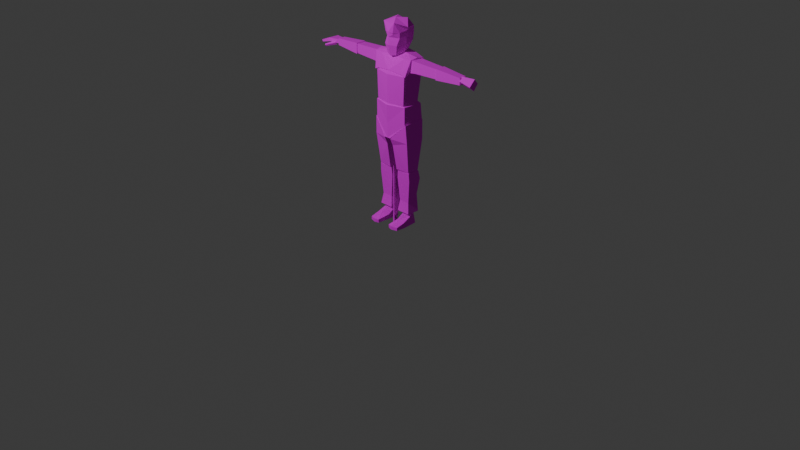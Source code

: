 # Source: PSX_BagMan.blend  (saved by Blender 4.5.90; exported with 4.5.12 LTS)
import bpy
from mathutils import Matrix  # noqa: F401  (used for matrix-valued properties, if any)

bpy.ops.wm.read_factory_settings(use_empty=True)
scene = bpy.context.scene
scene.name = 'Scene'

# ---- collections
col_collection = bpy.data.collections.new('Collection'); scene.collection.children.link(col_collection)
col_mesh = bpy.data.collections.new('MESH'); scene.collection.children.link(col_mesh)

# ---- images (referenced by path relative to the original .blend; pixels are not part of the script)
import os
ASSET_DIR = os.environ.get("B2B_ASSET_DIR", "")  # directory of the original .blend (textures are referenced by path, not embedded)
HERE = os.path.dirname(os.path.abspath(__file__))  # packed textures are extracted next to this script under _unpacked/

def load_image(name, relpath, width, height, colorspace="sRGB"):
    """Load a texture the original file referenced (path relative to the .blend, or extracted next to this script)."""
    p = next((c for c in (os.path.join(HERE, relpath), os.path.join(ASSET_DIR, relpath)) if relpath and os.path.exists(c)), "")
    if p:
        img = bpy.data.images.load(p, check_existing=True)
        img.name = name
    else:  # same state as the original file: an image datablock whose file is absent (Cycles renders it pink)
        img = bpy.data.images.new(name, width, height)
        img.source = "FILE"
        img.filepath = "//" + (relpath or name)
    img.colorspace_settings.name = colorspace
    return img
img_psx_bagman_textures_png = load_image('PSX_BagMan_TEXTURES.png', 'PSX_BagMan_TEXTURES.png', 1024, 1024, 'sRGB')

# ---- materials (node trees are filled in below, after node groups)
mat_bagman_texture_256 = bpy.data.materials.new('BagMan_Texture_256')

# ---- material node trees
mat_bagman_texture_256.use_nodes = True; mat_bagman_texture_256.node_tree.nodes.clear()
_N = mat_bagman_texture_256.node_tree.nodes; _L = mat_bagman_texture_256.node_tree.links
n0 = _N.new('ShaderNodeBsdfPrincipled'); n0.name = 'Principled BSDF'; n0.location = (-200, 100)
n0.inputs[2].default_value = 1.0
n1 = _N.new('ShaderNodeOutputMaterial'); n1.name = 'Material Output'; n1.location = (200, 100)
n2 = _N.new('ShaderNodeTexImage'); n2.name = 'Image Texture'; n2.location = (-490, 75)
n2.image = img_psx_bagman_textures_png
n2.interpolation = 'Closest'
_L.new(n0.outputs[0], n1.inputs[0])
_L.new(n2.outputs[0], n0.inputs[0])
n1.is_active_output = True

# ---- world
world_world = bpy.data.worlds.new('World'); scene.world = world_world
world_world.use_nodes = True; world_world.node_tree.nodes.clear()
_N = world_world.node_tree.nodes; _L = world_world.node_tree.links
n0 = _N.new('ShaderNodeOutputWorld'); n0.name = 'World Output'; n0.location = (200, 100)
n1 = _N.new('ShaderNodeBackground'); n1.name = 'Background'; n1.location = (-200, 100)
n1.inputs[0].default_value = (0.05088, 0.05088, 0.05088, 1.0)
_L.new(n1.outputs[0], n0.inputs[0])
n0.is_active_output = True
world_world.color = (0.05088, 0.05088, 0.05088)
world_world.sun_shadow_jitter_overblur = 0.0

# ---- cameras
cam_camera = bpy.data.cameras.new('Camera')
cam_camera.clip_end = 100.0
cam_camera.ortho_scale = 7.314

# ---- lights
light_light = bpy.data.lights.new('Light', 'POINT')
light_light.energy = 1000.0
light_light.shadow_soft_size = 0.1

# ---- meshes
me_cube_001 = bpy.data.meshes.new('Cube.001')
me_cube_001.from_pydata([(0.1863, -0.1114, 1.57), (0.1862, -0.07822, 1.71), (0.1863, 0.114, 1.57), (0.1418, 0.08524, 1.729), (0.0, 0.1, 1.742), (0.176, -0.1114, 1.298), (0.176, 0.0774, 1.298), (-0.1698, 0.074, 1.236), (0.1928, -0.1114, 1.083), (0.1928, 0.1214, 1.083), (0.0, -0.1551, 1.083), (0.03444, -0.1551, 0.9272), (0.03444, 0.1668, 0.9609), (0.04701, -0.0627, 0.1356), (0.06147, -0.04588, 0.2455), (0.04701, 0.07187, 0.1356), (0.05383, 0.06361, 0.3231), (0.1973, -0.0627, 0.1356), (0.1792, -0.04588, 0.2455), (0.1973, 0.07187, 0.1356), (0.1868, 0.06361, 0.3231), (0.04604, -0.06118, 0.5743), (0.04604, 0.07035, 0.5743), (0.1999, -0.06118, 0.5743), (0.1999, 0.07035, 0.5743), (0.1203, 0.004582, 0.6384), (0.03741, -0.05724, 0.4896), (0.2032, -0.05724, 0.4896), (0.2032, 0.08868, 0.4896), (0.03741, 0.08868, 0.4896), (0.04339, -0.07664, 0.5847), (0.03816, -0.1552, 0.9221), (0.04339, 0.07664, 0.5847), (0.03203, 0.1691, 0.9688), (0.1967, -0.06388, 0.5847), (0.2057, -0.1115, 1.089), (0.1967, 0.06424, 0.5847), (0.1996, 0.12, 1.103), (0.03822, -0.1223, 0.8491), (0.03632, 0.1267, 0.8546), (0.214, 0.1061, 0.9095), (0.2159, -0.1021, 0.904), (0.06459, -0.04587, 1.013), (0.06266, 0.05641, 1.017), (0.1155, 0.05641, 1.07), (0.1174, -0.04587, 1.066), (-0.1698, -0.1082, 1.236), (0.0, 0.1845, 1.096), (0.08574, -0.02803, 0.1461), (0.08574, 0.0372, 0.1461), (0.1586, -0.02803, 0.1461), (0.1586, 0.0372, 0.1461), (0.08809, -0.02593, 0.07361), (0.08809, 0.03509, 0.07361), (0.1562, -0.02593, 0.07361), (0.1562, 0.03509, 0.07361), (0.1671, -2.235e-07, 1.674), (0.216, -0.06492, 1.61), (0.216, -0.06492, 1.739), (0.216, 0.06492, 1.61), (0.216, 0.06492, 1.739), (0.2852, -0.05743, 1.617), (0.2852, -0.05743, 1.732), (0.2852, 0.05743, 1.617), (0.2852, 0.05743, 1.732), (0.536, -0.04855, 1.626), (0.536, -0.04855, 1.723), (0.536, 0.04855, 1.626), (0.536, 0.04855, 1.723), (0.5974, -2.235e-07, 1.674), (0.5423, 0.05474, 1.619), (0.5423, -0.05474, 1.728), (0.5423, -0.05474, 1.619), (0.5423, 0.05474, 1.728), (0.8327, -0.04026, 1.64), (0.8327, -0.04026, 1.709), (0.8327, 0.03706, 1.64), (0.8327, 0.03706, 1.709), (0.05648, -0.09141, 1.751), (0.06894, -0.1296, 2.07), (0.06737, 0.06662, 1.801), (0.0658, 0.04934, 2.09), (0.0, 0.1263, 2.022), (0.1115, 0.08481, 2.019), (0.09028, -0.07697, 1.968), (0.1024, 0.09394, 1.951), (0.08449, -0.07199, 1.915), (0.08296, -0.001155, 1.78), (0.1616, -0.04015, 2.034), (0.1194, -0.005129, 1.99), (0.1029, -0.002018, 1.926), (0.0, 0.1381, 1.883), (0.0923, 0.09269, 1.88), (0.07995, -0.1053, 1.847), (0.09897, 0.002227, 1.847), (0.04389, -0.1202, 1.952), (0.04729, -0.127, 1.971), (0.0, -0.1157, 1.743), (0.0, 0.03221, 1.695), (0.1556, -0.07975, 1.734), (0.1297, 7.014e-05, 1.765), (0.2366, -0.07409, 1.738), (0.2452, -0.0001604, 1.754), (0.0, 0.1218, 1.765), (0.09752, 0.1177, 1.755), (0.247, 0.08012, 1.736), (0.0, 0.1691, 1.577), (0.08795, 0.145, 1.605), (0.1813, 0.1134, 1.609), (0.0, -0.142, 1.607), (0.1506, -0.1219, 1.591), (0.2031, -0.1202, 1.571), (0.2224, 0.004299, 1.636), (0.0, -0.002217, 1.501), (0.0, 0.1607, 1.57), (0.0, -0.1551, 1.57), (0.0, -0.07822, 1.71), (0.0, 0.127, 1.298), (0.0, -0.1551, 1.298), (0.0, -0.1503, 1.24), (0.0, 0.1049, 1.243), (-0.006303, 0.1957, 1.106), (0.0, 0.1668, 0.9609), (0.0, -0.1551, 0.9272), (0.0, 0.1534, 0.9609), (0.0, -0.1313, 2.062), (0.0, 0.112, 1.816), (0.0, 0.04501, 2.079), (0.0, -0.1413, 1.974), (0.0, 0.1416, 1.939), (0.0, -0.1377, 1.925), (0.0, -0.04105, 2.099), (0.006303, 0.1957, 1.106), (0.0, -0.1388, 1.849), (0.0, -0.06896, 1.747), (0.0, 0.003875, 1.788), (0.8532, -2.235e-07, 1.674), (0.8224, 0.007539, 1.633), (0.8243, -0.04516, 1.681), (0.8262, 0.04593, 1.666), (0.8263, -0.005292, 1.715), (0.965, 0.05521, 1.669), (0.9751, 0.002992, 1.723), (0.97, 0.003146, 1.61), (0.9773, -0.06231, 1.66), (0.1214, -0.06899, 0.0), (0.1214, -0.06899, 0.1064), (0.06749, 0.002945, 0.0), (0.06749, 0.002945, 0.1064), (0.1801, 0.006537, 0.0), (0.1801, 0.006537, 0.1064), (0.1214, 0.09536, 0.0), (0.1214, 0.07861, 0.1064), (0.0696, -0.07698, 0.0), (0.1214, -0.1412, 0.0), (0.1214, -0.1442, 0.06286), (0.0669, -0.07908, 0.05307), (0.1885, -0.1183, 0.05388), (0.191, -0.1184, 0.0), (0.07434, -0.2115, 0.0), (0.1214, -0.2257, 0.0), (0.1214, -0.2257, 0.03697), (0.07467, -0.2147, 0.03573), (0.1865, -0.2053, 0.03222), (0.1864, -0.2066, 0.0), (0.1726, 0.05886, 0.0), (0.07335, 0.05679, 0.0), (-0.1863, -0.1114, 1.57), (-0.1862, -0.07822, 1.71), (-0.1863, 0.114, 1.57), (-0.1418, 0.08524, 1.729), (-0.176, -0.1114, 1.298), (-0.176, 0.0774, 1.298), (0.1698, 0.074, 1.236), (0.1698, -0.1082, 1.236), (-0.1928, -0.1114, 1.083), (-0.1928, 0.1214, 1.083), (-0.03444, -0.1551, 0.9272), (-0.03444, 0.1668, 0.9609), (-0.04701, -0.0627, 0.1356), (-0.06147, -0.04588, 0.2455), (-0.04701, 0.07187, 0.1356), (-0.05383, 0.06361, 0.3231), (-0.1973, -0.0627, 0.1356), (-0.1792, -0.04588, 0.2455), (-0.1973, 0.07187, 0.1356), (-0.1868, 0.06361, 0.3231), (-0.04604, -0.06118, 0.5743), (-0.04604, 0.07035, 0.5743), (-0.1999, -0.06118, 0.5743), (-0.1999, 0.07035, 0.5743), (-0.1203, 0.004582, 0.6384), (-0.03741, -0.05724, 0.4896), (-0.2032, -0.05724, 0.4896), (-0.2032, 0.08868, 0.4896), (-0.03741, 0.08868, 0.4896), (-0.04339, -0.07664, 0.5847), (-0.03816, -0.1552, 0.9221), (-0.04339, 0.07664, 0.5847), (-0.03203, 0.1691, 0.9688), (-0.1967, -0.06388, 0.5847), (-0.2057, -0.1115, 1.089), (-0.1967, 0.06424, 0.5847), (-0.1996, 0.12, 1.103), (-0.03822, -0.1223, 0.8491), (-0.03632, 0.1267, 0.8546), (-0.214, 0.1061, 0.9095), (-0.2159, -0.1021, 0.904), (-0.06459, -0.04587, 1.013), (-0.06266, 0.05641, 1.017), (-0.1155, 0.05641, 1.07), (-0.1174, -0.04587, 1.066), (-0.08574, -0.02803, 0.1461), (-0.08574, 0.0372, 0.1461), (-0.1586, -0.02803, 0.1461), (-0.1586, 0.0372, 0.1461), (-0.08809, -0.02593, 0.07361), (-0.08809, 0.03509, 0.07361), (-0.1562, -0.02593, 0.07361), (-0.1562, 0.03509, 0.07361), (-0.1671, -2.235e-07, 1.674), (-0.216, -0.06492, 1.61), (-0.216, -0.06492, 1.739), (-0.216, 0.06492, 1.61), (-0.216, 0.06492, 1.739), (-0.2852, -0.05743, 1.617), (-0.2852, -0.05743, 1.732), (-0.2852, 0.05743, 1.617), (-0.2852, 0.05743, 1.732), (-0.536, -0.04855, 1.626), (-0.536, -0.04855, 1.723), (-0.536, 0.04855, 1.626), (-0.536, 0.04855, 1.723), (-0.5974, -2.235e-07, 1.674), (-0.5423, 0.05474, 1.619), (-0.5423, -0.05474, 1.728), (-0.5423, -0.05474, 1.619), (-0.5423, 0.05474, 1.728), (-0.8327, -0.04026, 1.64), (-0.8327, -0.04026, 1.709), (-0.8327, 0.03706, 1.64), (-0.8327, 0.03706, 1.709), (-0.05648, -0.09141, 1.751), (-0.06894, -0.1296, 2.07), (-0.06737, 0.06662, 1.801), (-0.0658, 0.04934, 2.09), (-0.1115, 0.08481, 2.019), (-0.09028, -0.07697, 1.968), (-0.1024, 0.09394, 1.951), (-0.08449, -0.07199, 1.915), (-0.08296, -0.001155, 1.78), (-0.1616, -0.04015, 2.034), (-0.1169, -0.02027, 1.999), (-0.1029, -0.002018, 1.926), (-0.0923, 0.09269, 1.88), (-0.07995, -0.1053, 1.847), (-0.09897, 0.002227, 1.847), (-0.04389, -0.1202, 1.952), (-0.04729, -0.127, 1.971), (-0.1556, -0.07975, 1.734), (-0.1297, 7.014e-05, 1.765), (-0.2366, -0.07409, 1.738), (-0.2452, -0.0001604, 1.754), (-0.09752, 0.1177, 1.755), (-0.247, 0.08012, 1.736), (-0.08795, 0.145, 1.605), (-0.1813, 0.1134, 1.609), (-0.1506, -0.1219, 1.591), (-0.2031, -0.1202, 1.571), (-0.2224, 0.004299, 1.636), (0.006303, 0.1957, 1.106), (-0.006303, 0.1957, 1.106), (-0.8532, -2.235e-07, 1.674), (-0.8363, -0.03544, 1.655), (-0.8363, -0.03544, 1.695), (-0.8363, 0.03426, 1.655), (-0.8363, 0.03426, 1.695), (-1.041, -0.07088, 1.636), (-1.051, -0.07088, 1.655), (-1.032, 0.03979, 1.639), (-1.042, 0.03979, 1.658), (-0.9428, 0.05841, 1.658), (-0.9576, 0.05841, 1.693), (-0.9432, -0.05695, 1.658), (-0.958, -0.05695, 1.693), (-0.8595, -0.03823, 1.639), (-0.8592, -0.05493, 1.662), (-0.8753, -0.01898, 1.654), (-0.875, -0.03568, 1.676), (-0.9638, -0.09698, 1.611), (-0.9637, -0.1077, 1.625), (-0.9739, -0.08467, 1.62), (-0.9737, -0.09535, 1.635), (-0.1214, -0.06899, 0.0), (-0.1214, -0.06899, 0.1064), (-0.06749, 0.002945, 0.0), (-0.06749, 0.002945, 0.1064), (-0.1801, 0.006537, 0.0), (-0.1801, 0.006537, 0.1064), (-0.1214, 0.09536, 0.0), (-0.1214, 0.07861, 0.1064), (-0.0696, -0.07698, 0.0), (-0.1214, -0.1412, 0.0), (-0.1214, -0.1442, 0.06286), (-0.0669, -0.07908, 0.05307), (-0.1885, -0.1183, 0.05388), (-0.191, -0.1184, 0.0), (-0.07434, -0.2115, 0.0), (-0.1214, -0.2257, 0.0), (-0.1214, -0.2257, 0.03697), (-0.07467, -0.2147, 0.03573), (-0.1865, -0.2053, 0.03222), (-0.1864, -0.2066, 0.0), (-0.1726, 0.05886, 0.0), (-0.07335, 0.05679, 0.0), (0.1928, -0.1114, 1.268), (0.1928, 0.1017, 1.268), (0.0, -0.1663, 1.268), (-0.1928, -0.1114, 1.268), (-0.1928, 0.1017, 1.268), (-0.0008351, 0.1485, 1.272), (0.1449, -0.0794, 1.3), (0.1449, 0.08078, 1.3), (4.274e-10, -0.1122, 1.3), (-0.1449, -0.0794, 1.3), (-0.1449, 0.08078, 1.3), (-0.0006277, 0.09846, 1.306), (-0.08848, 0.0295, 1.177), (-0.08848, -0.06544, 1.177), (0.0, -0.08739, 1.179), (0.0, 0.04563, 1.181), (0.08848, 0.0295, 1.177), (0.08848, -0.06544, 1.177), (0.0, -0.01894, 1.138)], [], [(114, 4, 3, 2), (2, 3, 1, 0), (0, 115, 118, 5), (0, 1, 116, 115), (114, 2, 6, 117), (2, 0, 5, 6), (315, 317, 10, 8), (8, 10, 123, 11), (320, 316, 9, 132), (316, 315, 8, 9), (122, 12, 11, 123), (132, 9, 12, 122), (9, 8, 11, 12), (13, 14, 16, 15), (15, 16, 20, 19), (19, 20, 18, 17), (17, 18, 14, 13), (15, 19, 51, 49), (27, 28, 24, 23), (21, 23, 25), (29, 26, 21, 22), (26, 27, 23, 21), (28, 29, 22, 24), (14, 18, 27, 26), (24, 22, 25), (23, 24, 25), (22, 21, 25), (20, 16, 29, 28), (16, 14, 26, 29), (18, 20, 28, 27), (38, 31, 33, 39), (39, 33, 37, 40), (40, 37, 35, 41), (41, 35, 31, 38), (32, 36, 34, 30), (31, 35, 45, 42), (34, 41, 38, 30), (36, 40, 41, 34), (32, 39, 40, 36), (30, 38, 39, 32), (44, 43, 42, 45), (37, 33, 43, 44), (35, 37, 44, 45), (33, 31, 42, 43), (132, 122, 124, 47), (50, 48, 52, 54), (13, 15, 49, 48), (19, 17, 50, 51), (17, 13, 48, 50), (53, 55, 54, 52), (49, 51, 55, 53), (51, 50, 54, 55), (48, 49, 53, 52), (56, 60, 59), (59, 60, 64, 63), (57, 58, 56), (56, 59, 57), (60, 56, 58), (62, 61, 65, 66), (58, 57, 61, 62), (57, 59, 63, 61), (60, 58, 62, 64), (68, 66, 69), (61, 63, 67, 65), (64, 62, 66, 68), (63, 64, 68, 67), (70, 73, 77, 76), (67, 68, 69), (66, 65, 69), (65, 67, 69), (72, 71, 73), (75, 74, 136), (74, 75, 71, 72), (70, 76, 74, 72), (77, 73, 71, 75), (82, 127, 81), (89, 88, 79), (79, 125, 128, 96), (131, 125, 79), (121, 47, 124, 122), (86, 95, 130), (90, 89, 84, 86), (129, 82, 83, 85), (91, 129, 85, 92), (94, 90, 86, 93), (93, 86, 130), (92, 85, 90, 94), (85, 83, 89, 90), (81, 127, 131), (83, 81, 88), (80, 92, 94, 87), (78, 93, 133, 97), (87, 94, 93, 78), (126, 91, 92, 80), (84, 79, 96), (130, 95, 128), (95, 86, 84), (96, 95, 84), (96, 128, 95), (88, 131, 79), (88, 81, 131), (83, 82, 81), (78, 97, 98), (126, 80, 98), (87, 78, 98), (80, 87, 98), (134, 99, 100, 135), (100, 99, 101, 102), (100, 102, 105, 104), (135, 100, 104, 103), (104, 105, 108, 107), (103, 104, 107, 106), (101, 99, 110, 111), (99, 134, 109, 110), (101, 111, 112), (105, 102, 112), (102, 101, 112), (108, 105, 112), (108, 112, 113), (107, 108, 113), (111, 110, 113), (112, 111, 113), (106, 107, 113), (110, 109, 113), (74, 76, 136), (76, 77, 136), (77, 75, 136), (137, 138, 140, 139), (144, 143, 141, 142), (143, 144, 138, 137), (142, 140, 138, 144), (139, 141, 143, 137), (139, 140, 142, 141), (150, 146, 155, 157), (148, 152, 166), (151, 152, 165), (146, 148, 156, 155), (147, 166, 151, 145), (152, 148, 146, 150), (156, 153, 159, 162), (154, 158, 164, 160), (147, 145, 154, 153), (149, 150, 157, 158), (148, 147, 153, 156), (145, 149, 158, 154), (160, 161, 162, 159), (164, 163, 161, 160), (157, 155, 161, 163), (158, 157, 163, 164), (155, 156, 162, 161), (153, 154, 160, 159), (166, 152, 151), (165, 152, 150), (84, 89, 79), (89, 83, 88), (133, 93, 130), (70, 72, 73), (147, 148, 166), (145, 151, 165, 149), (149, 165, 150), (114, 169, 170, 4), (169, 167, 168, 170), (167, 171, 118, 115), (167, 115, 116, 168), (5, 118, 119, 174), (114, 117, 172, 169), (169, 172, 171, 167), (318, 175, 10, 317), (172, 117, 120, 7), (6, 5, 174, 173), (175, 177, 123, 10), (320, 271, 176, 319), (319, 176, 175, 318), (122, 123, 177, 178), (271, 122, 178, 176), (176, 178, 177, 175), (179, 181, 182, 180), (181, 185, 186, 182), (185, 183, 184, 186), (183, 179, 180, 184), (181, 213, 215, 185), (193, 189, 190, 194), (187, 191, 189), (195, 188, 187, 192), (192, 187, 189, 193), (194, 190, 188, 195), (180, 192, 193, 184), (190, 191, 188), (189, 191, 190), (188, 191, 187), (186, 194, 195, 182), (182, 195, 192, 180), (184, 193, 194, 186), (204, 205, 199, 197), (205, 206, 203, 199), (206, 207, 201, 203), (207, 204, 197, 201), (198, 196, 200, 202), (197, 208, 211, 201), (200, 196, 204, 207), (202, 200, 207, 206), (198, 202, 206, 205), (196, 198, 205, 204), (210, 211, 208, 209), (203, 210, 209, 199), (201, 211, 210, 203), (199, 209, 208, 197), (271, 47, 124, 122), (214, 218, 216, 212), (179, 212, 213, 181), (185, 215, 214, 183), (183, 214, 212, 179), (217, 216, 218, 219), (213, 217, 219, 215), (215, 219, 218, 214), (212, 216, 217, 213), (220, 223, 224), (223, 227, 228, 224), (221, 220, 222), (220, 221, 223), (224, 222, 220), (226, 230, 229, 225), (222, 226, 225, 221), (221, 225, 227, 223), (224, 228, 226, 222), (232, 233, 230), (225, 229, 231, 227), (228, 232, 230, 226), (227, 231, 232, 228), (234, 240, 241, 237), (231, 233, 232), (230, 233, 229), (229, 233, 231), (236, 237, 235), (239, 272, 238), (238, 236, 235, 239), (234, 236, 238, 240), (241, 239, 235, 237), (82, 245, 127), (252, 243, 251), (243, 258, 128, 125), (131, 243, 125), (270, 122, 124, 47), (249, 130, 257), (253, 249, 247, 252), (129, 248, 246, 82), (91, 254, 248, 129), (256, 255, 249, 253), (255, 130, 249), (254, 256, 253, 248), (248, 253, 252, 246), (245, 131, 127), (246, 251, 245), (244, 250, 256, 254), (242, 97, 133, 255), (250, 242, 255, 256), (126, 244, 254, 91), (247, 258, 243), (130, 128, 257), (257, 247, 249), (258, 247, 257), (258, 257, 128), (251, 243, 131), (251, 131, 245), (246, 245, 82), (242, 98, 97), (126, 98, 244), (250, 98, 242), (244, 98, 250), (134, 135, 260, 259), (260, 262, 261, 259), (260, 263, 264, 262), (135, 103, 263, 260), (263, 265, 266, 264), (103, 106, 265, 263), (261, 268, 267, 259), (259, 267, 109, 134), (261, 269, 268), (264, 269, 262), (262, 269, 261), (266, 269, 264), (266, 113, 269), (265, 113, 266), (268, 113, 267), (269, 113, 268), (106, 113, 265), (267, 113, 109), (238, 272, 240), (240, 272, 241), (241, 272, 239), (273, 275, 276, 274), (281, 279, 280, 282), (283, 273, 274, 284), (281, 283, 277, 279), (282, 284, 274, 276), (280, 278, 284, 282), (275, 273, 283, 281), (277, 283, 284, 278), (275, 281, 282, 276), (285, 287, 288, 286), (289, 290, 292, 291), (286, 288, 292, 290), (287, 285, 289, 291), (288, 287, 291, 292), (285, 286, 290, 289), (279, 277, 278, 280), (298, 305, 303, 294), (296, 314, 300), (299, 313, 300), (294, 303, 304, 296), (295, 293, 299, 314), (300, 298, 294, 296), (304, 310, 307, 301), (302, 308, 312, 306), (295, 301, 302, 293), (297, 306, 305, 298), (296, 304, 301, 295), (293, 302, 306, 297), (308, 307, 310, 309), (312, 308, 309, 311), (305, 311, 309, 303), (306, 312, 311, 305), (303, 309, 310, 304), (301, 307, 308, 302), (314, 299, 300), (313, 298, 300), (247, 243, 252), (252, 251, 246), (133, 130, 255), (234, 237, 236), (295, 314, 296), (293, 297, 313, 299), (297, 298, 313), (117, 6, 173, 120), (118, 171, 46, 119), (171, 172, 7, 46), (317, 315, 321, 323), (315, 316, 322, 321), (320, 319, 325, 326), (316, 320, 326, 322), (318, 317, 323, 324), (319, 318, 324, 325), (270, 47, 320), (271, 320, 47), (173, 174, 332, 331), (120, 173, 331, 330), (7, 120, 330, 327), (174, 119, 329, 332), (46, 7, 327, 328), (119, 46, 328, 329), (330, 331, 333), (332, 329, 333), (327, 330, 333), (328, 327, 333), (329, 328, 333), (331, 332, 333)])
_uv = me_cube_001.uv_layers.new(name='UVMap')
_uv.uv.foreach_set('vector', [0.8933, 0.8379, 0.8945, 0.942, 0.8157, 0.9316, 0.7921, 0.8379, 0.9578, 0.833, 0.9415, 0.9235, 0.8483, 0.913, 0.8294, 0.833, 0.9768, 0.5382, 0.8945, 0.5382, 0.8945, 0.4182, 0.9723, 0.4182, 0.9768, 0.5382, 0.9768, 0.6003, 0.8945, 0.6003, 0.8945, 0.5382, 0.8933, 0.8379, 0.7921, 0.8379, 0.7977, 0.6902, 0.8933, 0.6902, 0.9578, 0.833, 0.8294, 0.833, 0.8294, 0.6781, 0.937, 0.6781, 0.4196, 0.5503, 0.3426, 0.5503, 0.3426, 0.4547, 0.4196, 0.4547, 0.4196, 0.4547, 0.3426, 0.4547, 0.3426, 0.3786, 0.3594, 0.3786, 0.1148, 0.5529, 0.1881, 0.551, 0.1881, 0.421, 0.1175, 0.432, 0.1029, 0.5465, 0.1868, 0.5465, 0.1888, 0.4994, 0.09683, 0.4994, 0.1148, 0.4023, 0.1316, 0.4023, 0.1316, 0.3859, 0.1148, 0.3859, 0.1175, 0.432, 0.1881, 0.421, 0.1312, 0.377, 0.1144, 0.377, 0.3729, 0.547, 0.3071, 0.547, 0.2948, 0.5028, 0.3858, 0.5123, 1.513, 1.648, 1.515, 1.663, 1.53, 1.673, 1.531, 1.648, 0.3293, 0.7181, 0.3262, 0.8025, 0.2663, 0.8025, 0.2615, 0.7181, 0.3444, 0.7478, 0.345, 0.7606, 0.3571, 0.7553, 0.3582, 0.7478, 0.4178, 0.7042, 0.4124, 0.7373, 0.377, 0.7373, 0.3726, 0.7042, 0.5688, 0.8759, 0.5595, 0.8623, 0.5657, 0.8618, 0.57, 0.8699, 0.3579, 0.7788, 0.3433, 0.7788, 0.3445, 0.7845, 0.3581, 0.7845, 0.3884, 0.6207, 0.3884, 0.6684, 0.3671, 0.6441, 1.533, 1.695, 1.513, 1.695, 1.513, 1.707, 1.53, 1.707, 0.3651, 0.8521, 0.4484, 0.8521, 0.4486, 0.8926, 0.3657, 0.8926, 0.2589, 0.8776, 0.3336, 0.8776, 0.3297, 0.9157, 0.2604, 0.9157, 0.368, 0.7353, 0.4447, 0.7353, 0.4484, 0.8521, 0.3651, 0.8521, 0.3457, 0.6684, 0.3458, 0.6207, 0.3671, 0.6441, 0.3884, 0.6684, 0.3457, 0.6684, 0.3671, 0.6441, 0.3458, 0.6207, 0.3884, 0.6207, 0.3671, 0.6441, 0.2663, 0.8025, 0.3262, 0.8025, 0.3336, 0.8776, 0.2589, 0.8776, 1.53, 1.673, 1.515, 1.663, 1.513, 1.695, 1.533, 1.695, 0.3571, 0.7553, 0.345, 0.7606, 0.3433, 0.7788, 0.3579, 0.7788, 0.3092, 0.8123, 0.2968, 0.8399, 0.4194, 0.8575, 0.4033, 0.8144, 0.582, 0.804, 0.5801, 0.8552, 0.6552, 0.9152, 0.6617, 0.8286, 0.3673, 0.8561, 0.363, 0.926, 0.4448, 0.9221, 0.4468, 0.8544, 0.2052, 0.8261, 0.2006, 0.9093, 0.1255, 0.8343, 0.1256, 0.8015, 1.598, 1.734, 1.606, 1.721, 1.618, 1.726, 1.612, 1.741, 0.3389, 0.7718, 0.3429, 0.7524, 0.3486, 0.7595, 0.3484, 0.7653, 0.1966, 0.683, 0.2052, 0.8261, 0.1256, 0.8015, 0.1279, 0.683, 0.38, 0.7397, 0.3673, 0.8561, 0.4468, 0.8544, 0.4401, 0.7397, 0.5852, 0.683, 0.582, 0.804, 0.6617, 0.8286, 0.6539, 0.683, 0.3265, 0.7124, 0.3092, 0.8123, 0.4033, 0.8144, 0.3844, 0.7124, 0.3566, 0.7599, 0.3562, 0.7657, 0.3484, 0.7653, 0.3486, 0.7595, 0.3621, 0.7527, 0.3652, 0.7708, 0.3562, 0.7657, 0.3566, 0.7599, 0.3429, 0.7524, 0.3621, 0.7527, 0.3566, 0.7599, 0.3486, 0.7595, 0.3652, 0.7708, 0.3389, 0.7718, 0.3484, 0.7653, 0.3562, 0.7657, 0.1179, 0.4729, 0.1148, 0.4023, 0.1148, 0.4023, 0.1148, 0.468, 0.5982, 0.8518, 0.5892, 0.8523, 0.5916, 0.8432, 0.599, 0.8438, 0.5535, 0.8229, 0.5582, 0.8098, 0.5613, 0.8149, 0.5595, 0.8228, 0.5595, 0.8623, 0.5635, 0.8485, 0.567, 0.8536, 0.5657, 0.8618, 0.5616, 0.8369, 0.5535, 0.8229, 0.5595, 0.8228, 0.5632, 0.831, 1.426, 1.713, 1.426, 1.721, 1.418, 1.721, 1.418, 1.713, 0.5976, 0.8757, 0.5884, 0.8763, 0.5908, 0.867, 0.5984, 0.8676, 0.5884, 0.8763, 0.5814, 0.8717, 0.5844, 0.864, 0.5908, 0.867, 0.5892, 0.8523, 0.5825, 0.8478, 0.5853, 0.8403, 0.5916, 0.8432, 1.735, 1.522, 1.757, 1.534, 1.735, 1.539, 0.7984, 0.3359, 0.861, 0.335, 0.8578, 0.3685, 0.8024, 0.3692, 1.665, 1.599, 1.687, 1.594, 1.686, 1.611, 1.735, 1.522, 1.735, 1.539, 1.714, 1.534, 1.707, 1.599, 1.686, 1.611, 1.687, 1.594, 0.8578, 0.3685, 0.8024, 0.3692, 0.8083, 0.4901, 0.8552, 0.4895, 0.861, 0.335, 0.7984, 0.3359, 0.8024, 0.3692, 0.8578, 0.3685, 0.8573, 0.3387, 0.7972, 0.3395, 0.8011, 0.3714, 0.8543, 0.3708, 0.7972, 0.3395, 0.8573, 0.3387, 0.8543, 0.3708, 0.8011, 0.3714, 0.8886, 0.3533, 0.8708, 0.3562, 0.8707, 0.3403, 0.8543, 0.3708, 0.8011, 0.3714, 0.8067, 0.4875, 0.8516, 0.4869, 0.8011, 0.3714, 0.8543, 0.3708, 0.8516, 0.4869, 0.8067, 0.4875, 0.8024, 0.3692, 0.8578, 0.3685, 0.8552, 0.4895, 0.8083, 0.4901, 0.805, 0.4932, 0.8578, 0.4925, 0.8502, 0.6111, 0.8168, 0.6115, 0.9185, 0.3431, 0.9357, 0.3455, 0.9186, 0.359, 0.8708, 0.3562, 0.8536, 0.3538, 0.8707, 0.3403, 0.9008, 0.3461, 0.9185, 0.3431, 0.9186, 0.359, 0.9012, 0.3488, 0.921, 0.34, 0.9412, 0.3488, 0.9255, 0.3491, 0.9128, 0.3466, 0.9286, 0.3396, 0.8167, 0.6129, 0.8504, 0.6125, 0.858, 0.4925, 0.8048, 0.4933, 0.8039, 0.4904, 0.8138, 0.6032, 0.8496, 0.6027, 0.8545, 0.4898, 0.8161, 0.6113, 0.8061, 0.4905, 0.8572, 0.4898, 0.8522, 0.6108, 0.5323, 0.3176, 0.5323, 0.2817, 0.5614, 0.2836, 0.583, 0.26, 0.6037, 0.2441, 0.5628, 0.2046, 0.3492, 0.3109, 0.2746, 0.3162, 0.2746, 0.2454, 0.3258, 0.2422, 0.5323, 0.2437, 0.5323, 0.2038, 0.5628, 0.2046, 0.1117, 0.4729, 0.1148, 0.468, 0.1148, 0.4023, 0.1148, 0.4023, 0.366, 0.1814, 0.3221, 0.2219, 0.2746, 0.1917, 0.4971, 0.1062, 0.461, 0.09652, 0.4823, 0.0587, 0.5118, 0.06809, 0.4719, 0.1856, 0.4268, 0.1667, 0.4336, 0.1437, 0.471, 0.1573, 0.504, 0.1906, 0.4719, 0.1856, 0.471, 0.1573, 0.5112, 0.1653, 0.5408, 0.1183, 0.4971, 0.1062, 0.5118, 0.06809, 0.554, 0.05761, 0.3611, 0.1082, 0.366, 0.1814, 0.2746, 0.1917, 0.5112, 0.1653, 0.471, 0.1573, 0.4971, 0.1062, 0.5408, 0.1183, 0.471, 0.1573, 0.4336, 0.1437, 0.461, 0.09652, 0.4971, 0.1062, 0.5614, 0.2836, 0.5323, 0.2817, 0.5323, 0.2437, 0.5816, 0.2993, 0.5614, 0.2836, 0.6037, 0.2441, 0.559, 0.1603, 0.5112, 0.1653, 0.5408, 0.1183, 0.5795, 0.1248, 0.3357, 0.0276, 0.3611, 0.1082, 0.2746, 0.1099, 0.2746, 0.01923, 0.5795, 0.1248, 0.5408, 0.1183, 0.554, 0.05761, 0.6069, 0.07739, 0.5452, 0.1842, 0.504, 0.1906, 0.5112, 0.1653, 0.559, 0.1603, 0.3723, 0.2391, 0.3492, 0.3109, 0.3258, 0.2422, 0.2746, 0.1917, 0.3221, 0.2219, 0.2746, 0.2454, 0.3221, 0.2219, 0.366, 0.1814, 0.3723, 0.2391, 0.3258, 0.2422, 0.3221, 0.2219, 0.3723, 0.2391, 0.3258, 0.2422, 0.2746, 0.2454, 0.3221, 0.2219, 0.6037, 0.2441, 0.5323, 0.2437, 0.5628, 0.2046, 0.6037, 0.2441, 0.5614, 0.2836, 0.5323, 0.2437, 0.5816, 0.2993, 0.5323, 0.3176, 0.5614, 0.2836, 0.6069, 0.07739, 0.6142, 0.06464, 0.6228, 0.154, 0.5452, 0.1842, 0.559, 0.1603, 0.6228, 0.154, 0.5795, 0.1248, 0.6069, 0.07739, 0.6228, 0.154, 0.559, 0.1603, 0.5795, 0.1248, 0.6228, 0.154, 0.8275, 0.1274, 0.8877, 0.1232, 0.8777, 0.1541, 0.8275, 0.1555, 0.8777, 0.1541, 0.8877, 0.1232, 0.919, 0.1254, 0.9224, 0.154, 0.8777, 0.1541, 0.9224, 0.154, 0.9231, 0.185, 0.8652, 0.1996, 0.8275, 0.1555, 0.8777, 0.1541, 0.8652, 0.1996, 0.8275, 0.2012, 0.8678, 0.2144, 0.9323, 0.2231, 0.9036, 0.2777, 0.8633, 0.2791, 0.8258, 0.2099, 0.8678, 0.2144, 0.8633, 0.2791, 0.8252, 0.2909, 0.9588, 0.1367, 0.914, 0.1344, 0.9112, 0.05532, 0.9403, 0.04417, 0.914, 0.1344, 0.8279, 0.1415, 0.8279, 0.04914, 0.9112, 0.05532, 0.4912, 0.2955, 0.4631, 0.1937, 0.539, 0.2333, 0.5852, 0.2945, 0.5363, 0.3053, 0.539, 0.2333, 0.5363, 0.3053, 0.4912, 0.2955, 0.539, 0.2333, 0.6054, 0.2171, 0.5852, 0.2945, 0.539, 0.2333, 0.6054, 0.2171, 0.539, 0.2333, 0.535, 0.1514, 0.6247, 0.2147, 0.6054, 0.2171, 0.535, 0.1514, 0.4631, 0.1937, 0.4621, 0.2059, 0.535, 0.1514, 0.539, 0.2333, 0.4631, 0.1937, 0.535, 0.1514, 0.6394, 0.1977, 0.6247, 0.2147, 0.535, 0.1514, 0.4621, 0.2059, 0.4498, 0.2161, 0.535, 0.1514, 0.8841, 0.3479, 0.8683, 0.3491, 0.8709, 0.3396, 0.8683, 0.3491, 0.8567, 0.3476, 0.8709, 0.3396, 0.9414, 0.3484, 0.9255, 0.3491, 0.9286, 0.3396, 0.05474, 0.2814, 0.05474, 0.2814, 0.05474, 0.3044, 0.05474, 0.3044, 0.07761, 0.2288, 0.1018, 0.2576, 0.07609, 0.2826, 0.05025, 0.2599, 0.08027, 0.2488, 0.03584, 0.2442, 0.04694, 0.3168, 0.08268, 0.3178, 0.07801, 0.2422, 0.0751, 0.3214, 0.05333, 0.3229, 0.0423, 0.2417, 0.1087, 0.315, 0.1156, 0.2519, 0.08027, 0.2488, 0.08268, 0.3178, 0.1031, 0.3209, 0.0751, 0.3214, 0.07801, 0.2422, 0.1067, 0.2471, 0.7013, 0.6444, 0.7286, 0.6776, 0.7295, 0.7114, 0.699, 0.7006, 0.09849, 0.1457, 0.0953, 0.1697, 0.06002, 0.1632, 0.06003, 0.1742, 0.0953, 0.1697, 0.0611, 0.1603, 0.7286, 0.6776, 0.7519, 0.6446, 0.7532, 0.6814, 0.7295, 0.7114, 0.7483, 0.8359, 0.7457, 0.8168, 0.7282, 0.8035, 0.7298, 0.862, 0.7268, 0.6113, 0.7519, 0.6446, 0.7286, 0.6776, 0.7013, 0.6444, 0.08092, 0.1159, 0.06205, 0.1158, 0.06416, 0.06888, 0.07672, 0.06856, 0.7305, 0.8877, 0.7055, 0.8803, 0.708, 0.9116, 0.7313, 0.9178, 0.7483, 0.8359, 0.7298, 0.862, 0.7305, 0.8877, 0.7483, 0.8644, 0.06187, 0.144, 0.09422, 0.1453, 0.07981, 0.1071, 0.06361, 0.1064, 0.09849, 0.1457, 0.06079, 0.1442, 0.06205, 0.1158, 0.08092, 0.1159, 0.7298, 0.862, 0.7082, 0.8357, 0.7055, 0.8803, 0.7305, 0.8877, 0.06466, 0.06852, 0.07677, 0.06924, 0.07672, 0.06856, 0.06416, 0.06888, 0.06473, 0.0797, 0.07443, 0.08062, 0.07677, 0.06924, 0.06466, 0.06852, 0.699, 0.7006, 0.7295, 0.7114, 0.7305, 0.748, 0.701, 0.7396, 0.06361, 0.1064, 0.07981, 0.1071, 0.07443, 0.08062, 0.06473, 0.0797, 0.7295, 0.7114, 0.7532, 0.6814, 0.7514, 0.7425, 0.7305, 0.748, 0.7483, 0.8644, 0.7305, 0.8877, 0.7313, 0.9178, 0.7479, 0.9123, 0.06002, 0.1632, 0.0953, 0.1697, 0.06003, 0.1742, 0.0611, 0.1603, 0.0953, 0.1697, 0.09422, 0.1453, 0.4823, 0.0587, 0.461, 0.09652, 0.4312, 0.0164, 0.583, 0.26, 0.5816, 0.2993, 0.6037, 0.2441, 0.2746, 0.1099, 0.3611, 0.1082, 0.2746, 0.1917, 0.8755, 0.3406, 0.8959, 0.3492, 0.855, 0.3492, 0.06079, 0.1442, 0.09849, 0.1457, 0.06002, 0.1632, 0.7298, 0.862, 0.7282, 0.8035, 0.7103, 0.817, 0.7082, 0.8357, 0.06187, 0.144, 0.0611, 0.1603, 0.09422, 0.1453, 0.8933, 0.8379, 0.9945, 0.8379, 0.974, 0.931, 0.8945, 0.942, 0.9578, 0.833, 0.8294, 0.833, 0.8483, 0.913, 0.9415, 0.9235, 0.8122, 0.5382, 0.8168, 0.4182, 0.8945, 0.4182, 0.8945, 0.5382, 0.8122, 0.5382, 0.8945, 0.5382, 0.8945, 0.6003, 0.8123, 0.6003, 0.9743, 0.4196, 0.8904, 0.4196, 0.8904, 0.3901, 0.9743, 0.3901, 0.8933, 0.8379, 0.8933, 0.6902, 0.9889, 0.6902, 0.9945, 0.8379, 0.9578, 0.833, 0.937, 0.6781, 0.8294, 0.6781, 0.8294, 0.833, 0.2658, 0.5503, 0.2658, 0.4547, 0.3426, 0.4547, 0.3426, 0.5503, 0.8065, 0.4196, 0.8904, 0.4196, 0.8904, 0.3901, 0.8065, 0.3901, 0.9509, 0.7215, 0.8233, 0.7215, 0.8233, 0.6796, 0.9509, 0.6796, 0.2658, 0.4547, 0.3258, 0.3786, 0.3426, 0.3786, 0.3426, 0.4547, 0.114, 0.5529, 0.1114, 0.432, 0.04075, 0.421, 0.04075, 0.551, 0.1095, 0.5477, 0.1034, 0.5006, 0.19, 0.5006, 0.19, 0.5477, 0.1148, 0.4023, 0.1148, 0.3859, 0.09801, 0.3859, 0.09801, 0.4023, 0.1114, 0.432, 0.1144, 0.377, 0.09767, 0.377, 0.04075, 0.421, 0.3729, 0.547, 0.3858, 0.5123, 0.2948, 0.5028, 0.3071, 0.547, 1.513, 1.648, 1.531, 1.648, 1.53, 1.673, 1.515, 1.663, 0.2622, 0.7181, 0.33, 0.7181, 0.3252, 0.8025, 0.2653, 0.8025, 0.3449, 0.748, 0.3575, 0.748, 0.3564, 0.7574, 0.3455, 0.764, 0.2828, 0.7005, 0.3349, 0.7005, 0.3299, 0.7386, 0.2891, 0.7386, 0.5688, 0.8759, 0.57, 0.8699, 0.5657, 0.8618, 0.5595, 0.8623, 0.3572, 0.7782, 0.3574, 0.7854, 0.345, 0.7854, 0.3438, 0.7782, 0.3456, 0.6684, 0.3243, 0.6451, 0.3457, 0.6207, 1.533, 1.695, 1.53, 1.707, 1.513, 1.707, 1.513, 1.695, 0.3391, 0.8509, 0.3415, 0.8914, 0.2574, 0.8914, 0.2543, 0.8509, 0.3326, 0.8776, 0.3311, 0.9157, 0.2618, 0.9157, 0.2579, 0.8776, 0.3295, 0.7341, 0.3391, 0.8509, 0.2543, 0.8509, 0.26, 0.7341, 0.303, 0.6207, 0.3243, 0.6451, 0.303, 0.6684, 0.3457, 0.6207, 0.3243, 0.6451, 0.303, 0.6207, 0.303, 0.6684, 0.3243, 0.6451, 0.3456, 0.6684, 0.3252, 0.8025, 0.3326, 0.8776, 0.2579, 0.8776, 0.2653, 0.8025, 1.53, 1.673, 1.533, 1.695, 1.513, 1.695, 1.515, 1.663, 0.3564, 0.7574, 0.3572, 0.7782, 0.3438, 0.7782, 0.3455, 0.764, 0.3092, 0.8123, 0.4033, 0.8144, 0.4194, 0.8575, 0.2968, 0.8399, 0.5605, 0.804, 0.4809, 0.8286, 0.4873, 0.9152, 0.5624, 0.8552, 0.3653, 0.8413, 0.4443, 0.8396, 0.4472, 0.9159, 0.361, 0.9199, 0.02271, 0.8261, 0.1024, 0.8015, 0.1024, 0.8343, 0.02729, 0.9093, 1.598, 1.734, 1.612, 1.741, 1.618, 1.726, 1.606, 1.721, 0.3649, 0.7747, 0.3541, 0.7671, 0.354, 0.7606, 0.3606, 0.7525, 0.03134, 0.683, 0.1, 0.683, 0.1024, 0.8015, 0.02271, 0.8261, 0.378, 0.7262, 0.4326, 0.7262, 0.4443, 0.8396, 0.3653, 0.8413, 0.5574, 0.683, 0.4886, 0.683, 0.4809, 0.8286, 0.5605, 0.804, 0.3265, 0.7124, 0.3844, 0.7124, 0.4033, 0.8144, 0.3092, 0.8123, 0.3449, 0.7608, 0.354, 0.7606, 0.3541, 0.7671, 0.3451, 0.7675, 0.3386, 0.7526, 0.3449, 0.7608, 0.3451, 0.7675, 0.3349, 0.7732, 0.3606, 0.7525, 0.354, 0.7606, 0.3449, 0.7608, 0.3386, 0.7526, 0.3349, 0.7732, 0.3451, 0.7675, 0.3541, 0.7671, 0.3649, 0.7747, 0.1027, 0.8088, 0.1008, 0.8058, 0.1008, 0.7653, 0.1008, 0.7653, 0.5982, 0.8518, 0.599, 0.8438, 0.5916, 0.8432, 0.5892, 0.8523, 0.5535, 0.8229, 0.5595, 0.8228, 0.5613, 0.8149, 0.5582, 0.8098, 0.5595, 0.8623, 0.5657, 0.8618, 0.567, 0.8536, 0.5635, 0.8485, 0.5616, 0.8369, 0.5632, 0.831, 0.5595, 0.8228, 0.5535, 0.8229, 1.426, 1.713, 1.418, 1.713, 1.418, 1.721, 1.426, 1.721, 0.5976, 0.8757, 0.5984, 0.8676, 0.5908, 0.867, 0.5884, 0.8763, 0.5884, 0.8763, 0.5908, 0.867, 0.5844, 0.864, 0.5814, 0.8717, 0.5892, 0.8523, 0.5916, 0.8432, 0.5853, 0.8403, 0.5825, 0.8478, 1.735, 1.522, 1.735, 1.539, 1.757, 1.534, 0.8618, 0.6703, 0.8588, 0.7035, 0.8038, 0.7046, 0.7996, 0.6715, 1.665, 1.599, 1.686, 1.611, 1.687, 1.594, 1.735, 1.522, 1.714, 1.534, 1.735, 1.539, 1.707, 1.599, 1.687, 1.594, 1.686, 1.611, 0.8038, 0.3705, 0.8105, 0.4905, 0.857, 0.4896, 0.8588, 0.3694, 0.7996, 0.3375, 0.8038, 0.3705, 0.8588, 0.3694, 0.8618, 0.3362, 0.7962, 0.3361, 0.8003, 0.3681, 0.8534, 0.3671, 0.8563, 0.335, 0.859, 0.3336, 0.8561, 0.366, 0.8025, 0.367, 0.7983, 0.3348, 0.8874, 0.3712, 0.862, 0.3529, 0.8622, 0.3754, 0.8003, 0.3681, 0.8067, 0.4841, 0.8516, 0.4832, 0.8534, 0.3671, 0.8561, 0.366, 0.8543, 0.4832, 0.8089, 0.4841, 0.8025, 0.367, 0.8588, 0.3694, 0.857, 0.4896, 0.8105, 0.4905, 0.8038, 0.3705, 0.8605, 0.4925, 0.8534, 0.6102, 0.8203, 0.6109, 0.808, 0.4936, 0.9277, 0.3634, 0.9279, 0.3859, 0.9522, 0.3668, 0.8622, 0.3754, 0.862, 0.3529, 0.8378, 0.372, 0.9026, 0.3676, 0.9279, 0.3859, 0.9277, 0.3634, 0.9012, 0.3488, 0.9412, 0.3488, 0.921, 0.34, 0.9215, 0.3505, 0.9246, 0.341, 0.9087, 0.3481, 0.8534, 0.6102, 0.8605, 0.4925, 0.808, 0.4936, 0.8203, 0.6109, 0.8545, 0.4861, 0.8039, 0.4871, 0.8132, 0.5998, 0.849, 0.5991, 0.8517, 0.6071, 0.8155, 0.6078, 0.8061, 0.4871, 0.8572, 0.4861, 0.5323, 0.3176, 0.5033, 0.2836, 0.5323, 0.2817, 0.4806, 0.2539, 0.5019, 0.2046, 0.461, 0.2441, 0.2, 0.3072, 0.2234, 0.2422, 0.2746, 0.2454, 0.2746, 0.3162, 0.5323, 0.2437, 0.5019, 0.2046, 0.5323, 0.2038, 0.09893, 0.8088, 0.1008, 0.7653, 0.1008, 0.7653, 0.1008, 0.8058, 0.1831, 0.1814, 0.2746, 0.1917, 0.2271, 0.2219, 0.4971, 0.1062, 0.5118, 0.06809, 0.4823, 0.0587, 0.458, 0.08692, 0.4719, 0.1856, 0.471, 0.1573, 0.4336, 0.1437, 0.4268, 0.1667, 0.504, 0.1906, 0.5112, 0.1653, 0.471, 0.1573, 0.4719, 0.1856, 0.5408, 0.1183, 0.554, 0.05761, 0.5118, 0.06809, 0.4971, 0.1062, 0.1881, 0.1082, 0.2746, 0.1917, 0.1831, 0.1814, 0.5112, 0.1653, 0.5408, 0.1183, 0.4971, 0.1062, 0.471, 0.1573, 0.471, 0.1573, 0.4971, 0.1062, 0.458, 0.08692, 0.4336, 0.1437, 0.5033, 0.2836, 0.5323, 0.2437, 0.5323, 0.2817, 0.4831, 0.2993, 0.461, 0.2441, 0.5033, 0.2836, 0.559, 0.1603, 0.5795, 0.1248, 0.5408, 0.1183, 0.5112, 0.1653, 0.2135, 0.0276, 0.2746, 0.01923, 0.2746, 0.1099, 0.1881, 0.1082, 0.5795, 0.1248, 0.6069, 0.07739, 0.554, 0.05761, 0.5408, 0.1183, 0.5452, 0.1842, 0.559, 0.1603, 0.5112, 0.1653, 0.504, 0.1906, 0.1769, 0.2391, 0.2234, 0.2422, 0.2, 0.3072, 0.2746, 0.1917, 0.2746, 0.2454, 0.2271, 0.2219, 0.2271, 0.2219, 0.1769, 0.2391, 0.1831, 0.1814, 0.2234, 0.2422, 0.1769, 0.2391, 0.2271, 0.2219, 0.2234, 0.2422, 0.2271, 0.2219, 0.2746, 0.2454, 0.461, 0.2441, 0.5019, 0.2046, 0.5323, 0.2437, 0.461, 0.2441, 0.5323, 0.2437, 0.5033, 0.2836, 0.4831, 0.2993, 0.5033, 0.2836, 0.5323, 0.3176, 0.6069, 0.07739, 0.6228, 0.154, 0.6142, 0.06464, 0.5452, 0.1842, 0.6228, 0.154, 0.559, 0.1603, 0.5795, 0.1248, 0.6228, 0.154, 0.6069, 0.07739, 0.559, 0.1603, 0.6228, 0.154, 0.5795, 0.1248, 0.8275, 0.1274, 0.8275, 0.1555, 0.7773, 0.1541, 0.7672, 0.1232, 0.7773, 0.1541, 0.7326, 0.154, 0.7359, 0.1254, 0.7672, 0.1232, 0.7773, 0.1541, 0.7897, 0.1996, 0.7319, 0.185, 0.7326, 0.154, 0.8275, 0.1555, 0.8275, 0.2012, 0.7897, 0.1996, 0.7773, 0.1541, 0.7836, 0.2138, 0.7873, 0.2786, 0.7471, 0.2767, 0.719, 0.2217, 0.8258, 0.2099, 0.8252, 0.2909, 0.7873, 0.2786, 0.7836, 0.2138, 0.6969, 0.1367, 0.7155, 0.04417, 0.7445, 0.05532, 0.7417, 0.1344, 0.7417, 0.1344, 0.7445, 0.05532, 0.8279, 0.04914, 0.8279, 0.1415, 0.4912, 0.2955, 0.539, 0.2333, 0.4631, 0.1937, 0.5852, 0.2945, 0.539, 0.2333, 0.5363, 0.3053, 0.5363, 0.3053, 0.539, 0.2333, 0.4912, 0.2955, 0.6054, 0.2171, 0.539, 0.2333, 0.5852, 0.2945, 0.6054, 0.2171, 0.535, 0.1514, 0.539, 0.2333, 0.6247, 0.2147, 0.535, 0.1514, 0.6054, 0.2171, 0.4631, 0.1937, 0.535, 0.1514, 0.4621, 0.2059, 0.539, 0.2333, 0.535, 0.1514, 0.4631, 0.1937, 0.6394, 0.1977, 0.535, 0.1514, 0.6247, 0.2147, 0.4621, 0.2059, 0.535, 0.1514, 0.4498, 0.2161, 0.8801, 0.3493, 0.8669, 0.341, 0.8642, 0.3505, 0.8642, 0.3505, 0.8669, 0.341, 0.8526, 0.349, 0.9374, 0.3499, 0.9246, 0.341, 0.9215, 0.3505, 0.3355, 0.6311, 0.3355, 0.6541, 0.3355, 0.6541, 0.3355, 0.6311, 0.6069, 0.3945, 0.6003, 0.4263, 0.607, 0.4297, 0.6194, 0.3997, 0.6068, 0.3946, 0.6055, 0.3568, 0.6197, 0.3567, 0.6193, 0.3998, 0.6535, 0.4312, 0.6013, 0.43, 0.5995, 0.4744, 0.6541, 0.4822, 0.7445, 0.4214, 0.6872, 0.4226, 0.6953, 0.3633, 0.7296, 0.3606, 0.744, 0.4862, 0.6865, 0.4723, 0.6872, 0.4226, 0.7445, 0.4214, 0.6452, 0.3725, 0.6115, 0.3743, 0.6013, 0.43, 0.6535, 0.4312, 0.5991, 0.4293, 0.6068, 0.3946, 0.6193, 0.3998, 0.6058, 0.4328, 0.6055, 0.3568, 0.6069, 0.3945, 0.6194, 0.3997, 0.6197, 0.3567, 0.6137, 0.3688, 0.6218, 0.3702, 0.617, 0.3728, 0.6089, 0.3714, 0.6138, 0.4083, 0.6107, 0.41, 0.6159, 0.4108, 0.619, 0.4092, 0.6089, 0.3714, 0.617, 0.3728, 0.6159, 0.4108, 0.6107, 0.41, 0.6218, 0.3702, 0.6137, 0.3688, 0.6138, 0.4083, 0.619, 0.4092, 0.617, 0.3728, 0.6218, 0.3702, 0.619, 0.4092, 0.6159, 0.4108, 0.6137, 0.3688, 0.6089, 0.3714, 0.6107, 0.41, 0.6138, 0.4083, 0.6879, 0.4596, 0.74, 0.4589, 0.74, 0.4681, 0.6879, 0.4688, 0.7525, 0.6392, 0.7546, 0.6961, 0.7237, 0.707, 0.7247, 0.6727, 0.1058, 0.1482, 0.05762, 0.1708, 0.1103, 0.1806, 0.05568, 0.1936, 0.05503, 0.1801, 0.1103, 0.1806, 0.7247, 0.6727, 0.7237, 0.707, 0.6998, 0.6766, 0.7012, 0.6392, 0.7052, 0.8345, 0.7249, 0.8621, 0.7263, 0.8001, 0.7079, 0.8142, 0.7268, 0.6056, 0.7525, 0.6392, 0.7247, 0.6727, 0.7012, 0.6392, 0.08392, 0.1111, 0.07894, 0.05005, 0.0629, 0.05047, 0.06033, 0.1107, 0.7243, 0.8894, 0.7235, 0.9213, 0.7482, 0.9146, 0.7508, 0.8814, 0.7052, 0.8345, 0.7053, 0.8647, 0.7243, 0.8894, 0.7249, 0.8621, 0.0561, 0.1513, 0.05895, 0.07982, 0.08966, 0.08195, 0.1154, 0.1535, 0.1058, 0.1482, 0.08392, 0.1111, 0.06033, 0.1107, 0.0588, 0.1464, 0.7249, 0.8621, 0.7243, 0.8894, 0.7508, 0.8814, 0.7477, 0.8341, 0.06265, 0.0354, 0.0629, 0.05047, 0.07894, 0.05005, 0.08074, 0.03664, 0.06125, 0.03086, 0.06265, 0.0354, 0.08074, 0.03664, 0.07942, 0.03278, 0.7546, 0.6961, 0.7524, 0.7357, 0.7225, 0.7441, 0.7237, 0.707, 0.05895, 0.07982, 0.06125, 0.03086, 0.07942, 0.03278, 0.08966, 0.08195, 0.7237, 0.707, 0.7225, 0.7441, 0.7014, 0.7384, 0.6998, 0.6766, 0.7053, 0.8647, 0.7059, 0.9155, 0.7235, 0.9213, 0.7243, 0.8894, 0.05762, 0.1708, 0.05568, 0.1936, 0.1103, 0.1806, 0.05503, 0.1801, 0.1154, 0.1535, 0.1103, 0.1806, 0.4823, 0.0587, 0.4312, 0.0164, 0.458, 0.08692, 0.4806, 0.2539, 0.461, 0.2441, 0.4831, 0.2993, 0.2746, 0.1099, 0.2746, 0.1917, 0.1881, 0.1082, 0.8755, 0.3406, 0.855, 0.3492, 0.8959, 0.3492, 0.0588, 0.1464, 0.05762, 0.1708, 0.1058, 0.1482, 0.7249, 0.8621, 0.7477, 0.8341, 0.7454, 0.8143, 0.7263, 0.8001, 0.0561, 0.1513, 0.1154, 0.1535, 0.05503, 0.1801, 0.8904, 0.4196, 0.9743, 0.4196, 0.9743, 0.3901, 0.8904, 0.3901, 0.8904, 0.4196, 0.8065, 0.4196, 0.8065, 0.3901, 0.8904, 0.3901, 0.8233, 0.7215, 0.9509, 0.7215, 0.9509, 0.6796, 0.8233, 0.6796, 0.3426, 0.5345, 0.4196, 0.5345, 0.4196, 0.5345, 0.3426, 0.5345, 0.4464, 0.9254, 0.3625, 0.9254, 0.3625, 0.9254, 0.4464, 0.9254, 0.1123, 0.5429, 0.1882, 0.5413, 0.1692, 0.5492, 0.1122, 0.5516, 0.03583, 0.5413, 0.1123, 0.5429, 0.1122, 0.5516, 0.05475, 0.5492, 0.2658, 0.5345, 0.3426, 0.5345, 0.3426, 0.5345, 0.2658, 0.5345, 0.2633, 0.5572, 0.3438, 0.5572, 0.3438, 0.5572, 0.2633, 0.5572, 0.09893, 0.8088, 0.1008, 0.8058, 0.1011, 0.8585, 0.1027, 0.8088, 0.1011, 0.8585, 0.1008, 0.8058, 0.9509, 0.6796, 0.8233, 0.6796, 0.8233, 0.6796, 0.9509, 0.6796, 0.8904, 0.3901, 0.9743, 0.3901, 0.9743, 0.3901, 0.8904, 0.3901, 0.8065, 0.3901, 0.8904, 0.3901, 0.8904, 0.3901, 0.8065, 0.3901, 0.9743, 0.3901, 0.8904, 0.3901, 0.8904, 0.3901, 0.9743, 0.3901, 0.8233, 0.6796, 0.9509, 0.6796, 0.9509, 0.6796, 0.8233, 0.6796, 0.8904, 0.3901, 0.8065, 0.3901, 0.8065, 0.3901, 0.8904, 0.3901, 0.8904, 0.3901, 0.9743, 0.3901, 0.8904, 0.3901, 0.9743, 0.3901, 0.8904, 0.3901, 0.9743, 0.3901, 0.8065, 0.3901, 0.8904, 0.3901, 0.8065, 0.3901, 0.8233, 0.6796, 0.9509, 0.6796, 0.8233, 0.6796, 0.8904, 0.3901, 0.8065, 0.3901, 0.8904, 0.3901, 0.9509, 0.6796, 0.8233, 0.6796, 0.9509, 0.6796])
_ca = me_cube_001.color_attributes.new('Attribute', 'BYTE_COLOR', 'CORNER')
_ca.data.foreach_set('color', [1.0, 1.0, 1.0, 1.0, 1.0, 1.0, 1.0, 1.0, 1.0, 1.0, 1.0, 1.0, 1.0, 1.0, 1.0, 1.0, 1.0, 1.0, 1.0, 1.0, 1.0, 1.0, 1.0, 1.0, 1.0, 1.0, 1.0, 1.0, 1.0, 1.0, 1.0, 1.0, 1.0, 1.0, 1.0, 1.0, 1.0, 1.0, 1.0, 1.0, 1.0, 1.0, 1.0, 1.0, 1.0, 1.0, 1.0, 1.0, 1.0, 1.0, 1.0, 1.0, 1.0, 1.0, 1.0, 1.0, 1.0, 1.0, 1.0, 1.0, 1.0, 1.0, 1.0, 1.0, 1.0, 1.0, 1.0, 1.0, 1.0, 1.0, 1.0, 1.0, 1.0, 1.0, 1.0, 1.0, 1.0, 1.0, 1.0, 1.0, 1.0, 1.0, 1.0, 1.0, 1.0, 1.0, 1.0, 1.0, 1.0, 1.0, 1.0, 1.0, 1.0, 1.0, 1.0, 1.0, 1.0, 1.0, 1.0, 1.0, 1.0, 1.0, 1.0, 1.0, 1.0, 1.0, 1.0, 1.0, 1.0, 1.0, 1.0, 1.0, 1.0, 1.0, 1.0, 1.0, 1.0, 1.0, 1.0, 1.0, 1.0, 1.0, 1.0, 1.0, 1.0, 1.0, 1.0, 1.0, 1.0, 1.0, 1.0, 1.0, 1.0, 1.0, 1.0, 1.0, 1.0, 1.0, 1.0, 1.0, 1.0, 1.0, 1.0, 1.0, 1.0, 1.0, 1.0, 1.0, 1.0, 1.0, 1.0, 1.0, 1.0, 1.0, 1.0, 1.0, 1.0, 1.0, 1.0, 1.0, 1.0, 1.0, 1.0, 1.0, 1.0, 1.0, 1.0, 1.0, 1.0, 1.0, 1.0, 1.0, 1.0, 1.0, 1.0, 1.0, 1.0, 1.0, 1.0, 1.0, 1.0, 1.0, 1.0, 1.0, 1.0, 1.0, 1.0, 1.0, 1.0, 1.0, 1.0, 1.0, 1.0, 1.0, 1.0, 1.0, 1.0, 1.0, 1.0, 1.0, 1.0, 1.0, 1.0, 1.0, 1.0, 1.0, 1.0, 1.0, 1.0, 1.0, 1.0, 1.0, 1.0, 1.0, 1.0, 1.0, 1.0, 1.0, 1.0, 1.0, 1.0, 1.0, 1.0, 1.0, 1.0, 1.0, 1.0, 1.0, 1.0, 1.0, 1.0, 1.0, 1.0, 1.0, 1.0, 1.0, 1.0, 1.0, 1.0, 1.0, 1.0, 1.0, 1.0, 1.0, 1.0, 1.0, 1.0, 1.0, 1.0, 1.0, 1.0, 1.0, 1.0, 1.0, 1.0, 1.0, 1.0, 1.0, 1.0, 1.0, 1.0, 1.0, 1.0, 1.0, 1.0, 1.0, 1.0, 1.0, 1.0, 1.0, 1.0, 1.0, 1.0, 1.0, 1.0, 1.0, 1.0, 1.0, 1.0, 1.0, 1.0, 1.0, 1.0, 1.0, 1.0, 1.0, 1.0, 1.0, 1.0, 1.0, 1.0, 1.0, 1.0, 1.0, 1.0, 1.0, 1.0, 1.0, 1.0, 1.0, 1.0, 1.0, 1.0, 1.0, 1.0, 1.0, 1.0, 1.0, 1.0, 1.0, 1.0, 1.0, 1.0, 1.0, 1.0, 1.0, 1.0, 1.0, 1.0, 1.0, 1.0, 1.0, 1.0, 1.0, 1.0, 1.0, 1.0, 1.0, 1.0, 1.0, 1.0, 1.0, 1.0, 1.0, 1.0, 1.0, 1.0, 1.0, 1.0, 1.0, 1.0, 1.0, 1.0, 1.0, 1.0, 1.0, 1.0, 1.0, 1.0, 1.0, 1.0, 1.0, 1.0, 1.0, 1.0, 1.0, 1.0, 1.0, 1.0, 1.0, 1.0, 1.0, 1.0, 1.0, 1.0, 1.0, 1.0, 1.0, 1.0, 1.0, 1.0, 1.0, 1.0, 1.0, 1.0, 1.0, 1.0, 1.0, 1.0, 1.0, 1.0, 1.0, 1.0, 1.0, 1.0, 1.0, 1.0, 1.0, 1.0, 1.0, 1.0, 1.0, 1.0, 1.0, 1.0, 1.0, 1.0, 1.0, 1.0, 1.0, 1.0, 1.0, 1.0, 1.0, 1.0, 1.0, 1.0, 1.0, 1.0, 1.0, 1.0, 1.0, 1.0, 1.0, 1.0, 1.0, 1.0, 1.0, 1.0, 1.0, 1.0, 1.0, 1.0, 1.0, 1.0, 1.0, 1.0, 1.0, 1.0, 1.0, 1.0, 1.0, 1.0, 1.0, 1.0, 1.0, 1.0, 1.0, 1.0, 1.0, 1.0, 1.0, 1.0, 1.0, 1.0, 1.0, 1.0, 1.0, 1.0, 1.0, 1.0, 1.0, 1.0, 1.0, 1.0, 1.0, 1.0, 1.0, 1.0, 1.0, 1.0, 1.0, 1.0, 1.0, 1.0, 1.0, 1.0, 1.0, 1.0, 1.0, 1.0, 1.0, 1.0, 1.0, 1.0, 1.0, 1.0, 1.0, 1.0, 1.0, 1.0, 1.0, 1.0, 1.0, 1.0, 1.0, 1.0, 1.0, 1.0, 1.0, 1.0, 1.0, 1.0, 1.0, 1.0, 1.0, 1.0, 1.0, 1.0, 1.0, 1.0, 1.0, 1.0, 1.0, 1.0, 1.0, 1.0, 1.0, 1.0, 1.0, 1.0, 1.0, 1.0, 1.0, 1.0, 1.0, 1.0, 1.0, 1.0, 1.0, 1.0, 1.0, 1.0, 1.0, 1.0, 1.0, 1.0, 1.0, 1.0, 1.0, 1.0, 1.0, 1.0, 1.0, 1.0, 1.0, 1.0, 1.0, 1.0, 1.0, 1.0, 1.0, 1.0, 1.0, 1.0, 1.0, 1.0, 1.0, 1.0, 1.0, 1.0, 1.0, 1.0, 1.0, 1.0, 1.0, 1.0, 1.0, 1.0, 1.0, 1.0, 1.0, 1.0, 1.0, 1.0, 1.0, 1.0, 1.0, 1.0, 1.0, 1.0, 1.0, 1.0, 1.0, 1.0, 1.0, 1.0, 1.0, 1.0, 1.0, 1.0, 1.0, 1.0, 1.0, 1.0, 1.0, 1.0, 1.0, 1.0, 1.0, 1.0, 1.0, 1.0, 1.0, 1.0, 1.0, 1.0, 1.0, 1.0, 1.0, 1.0, 1.0, 1.0, 1.0, 1.0, 1.0, 1.0, 1.0, 1.0, 1.0, 1.0, 1.0, 1.0, 1.0, 1.0, 1.0, 1.0, 1.0, 1.0, 1.0, 1.0, 1.0, 1.0, 1.0, 1.0, 1.0, 1.0, 1.0, 1.0, 1.0, 1.0, 1.0, 1.0, 1.0, 1.0, 1.0, 1.0, 1.0, 1.0, 1.0, 1.0, 1.0, 1.0, 1.0, 1.0, 1.0, 1.0, 1.0, 1.0, 1.0, 1.0, 1.0, 1.0, 1.0, 1.0, 1.0, 1.0, 1.0, 1.0, 1.0, 1.0, 1.0, 1.0, 1.0, 1.0, 1.0, 1.0, 1.0, 1.0, 1.0, 1.0, 1.0, 1.0, 1.0, 1.0, 1.0, 1.0, 1.0, 1.0, 1.0, 1.0, 1.0, 1.0, 1.0, 1.0, 1.0, 1.0, 1.0, 1.0, 1.0, 1.0, 1.0, 1.0, 1.0, 1.0, 1.0, 1.0, 1.0, 1.0, 1.0, 1.0, 1.0, 1.0, 1.0, 1.0, 1.0, 1.0, 1.0, 1.0, 1.0, 1.0, 1.0, 1.0, 1.0, 1.0, 1.0, 1.0, 1.0, 1.0, 1.0, 1.0, 1.0, 1.0, 1.0, 1.0, 1.0, 1.0, 1.0, 1.0, 1.0, 1.0, 1.0, 1.0, 1.0, 1.0, 1.0, 1.0, 1.0, 1.0, 1.0, 1.0, 1.0, 1.0, 1.0, 1.0, 1.0, 1.0, 1.0, 1.0, 1.0, 1.0, 1.0, 1.0, 1.0, 1.0, 1.0, 1.0, 1.0, 1.0, 1.0, 1.0, 1.0, 1.0, 1.0, 1.0, 1.0, 1.0, 1.0, 1.0, 1.0, 1.0, 1.0, 1.0, 1.0, 1.0, 1.0, 1.0, 1.0, 1.0, 1.0, 1.0, 1.0, 1.0, 1.0, 1.0, 1.0, 1.0, 1.0, 1.0, 1.0, 1.0, 1.0, 1.0, 1.0, 1.0, 1.0, 1.0, 1.0, 1.0, 1.0, 1.0, 1.0, 1.0, 1.0, 1.0, 1.0, 1.0, 1.0, 1.0, 1.0, 1.0, 1.0, 1.0, 1.0, 1.0, 1.0, 1.0, 1.0, 1.0, 1.0, 1.0, 1.0, 1.0, 1.0, 1.0, 1.0, 1.0, 1.0, 1.0, 1.0, 1.0, 1.0, 1.0, 1.0, 1.0, 1.0, 1.0, 1.0, 1.0, 1.0, 1.0, 1.0, 1.0, 1.0, 1.0, 1.0, 1.0, 1.0, 1.0, 1.0, 1.0, 1.0, 1.0, 1.0, 1.0, 1.0, 1.0, 1.0, 1.0, 1.0, 1.0, 1.0, 1.0, 1.0, 1.0, 1.0, 1.0, 1.0, 1.0, 1.0, 1.0, 1.0, 1.0, 1.0, 1.0, 1.0, 1.0, 1.0, 1.0, 1.0, 1.0, 1.0, 1.0, 1.0, 1.0, 1.0, 1.0, 1.0, 1.0, 1.0, 1.0, 1.0, 1.0, 1.0, 1.0, 1.0, 1.0, 1.0, 1.0, 1.0, 1.0, 1.0, 1.0, 1.0, 1.0, 1.0, 1.0, 1.0, 1.0, 1.0, 1.0, 1.0, 1.0, 1.0, 1.0, 1.0, 1.0, 1.0, 1.0, 1.0, 1.0, 1.0, 1.0, 1.0, 1.0, 1.0, 1.0, 1.0, 1.0, 1.0, 1.0, 1.0, 1.0, 1.0, 1.0, 1.0, 1.0, 1.0, 1.0, 1.0, 1.0, 1.0, 1.0, 1.0, 1.0, 1.0, 1.0, 1.0, 1.0, 1.0, 1.0, 1.0, 1.0, 1.0, 1.0, 1.0, 1.0, 1.0, 1.0, 1.0, 1.0, 1.0, 1.0, 1.0, 1.0, 1.0, 1.0, 1.0, 1.0, 1.0, 1.0, 1.0, 1.0, 1.0, 1.0, 1.0, 1.0, 1.0, 1.0, 1.0, 1.0, 1.0, 1.0, 1.0, 1.0, 1.0, 1.0, 1.0, 1.0, 1.0, 1.0, 1.0, 1.0, 1.0, 1.0, 1.0, 1.0, 1.0, 1.0, 1.0, 1.0, 1.0, 1.0, 1.0, 1.0, 1.0, 1.0, 1.0, 1.0, 1.0, 1.0, 1.0, 1.0, 1.0, 1.0, 1.0, 1.0, 1.0, 1.0, 1.0, 1.0, 1.0, 1.0, 1.0, 1.0, 1.0, 1.0, 1.0, 1.0, 1.0, 1.0, 1.0, 1.0, 1.0, 1.0, 1.0, 1.0, 1.0, 1.0, 1.0, 1.0, 1.0, 1.0, 1.0, 1.0, 1.0, 1.0, 1.0, 1.0, 1.0, 1.0, 1.0, 1.0, 1.0, 1.0, 1.0, 1.0, 1.0, 1.0, 1.0, 1.0, 1.0, 1.0, 1.0, 1.0, 1.0, 1.0, 1.0, 1.0, 1.0, 1.0, 1.0, 1.0, 1.0, 1.0, 1.0, 1.0, 1.0, 1.0, 1.0, 1.0, 1.0, 1.0, 1.0, 1.0, 1.0, 1.0, 1.0, 1.0, 1.0, 1.0, 1.0, 1.0, 1.0, 1.0, 1.0, 1.0, 1.0, 1.0, 1.0, 1.0, 1.0, 1.0, 1.0, 1.0, 1.0, 1.0, 1.0, 1.0, 1.0, 1.0, 1.0, 1.0, 1.0, 1.0, 1.0, 1.0, 1.0, 1.0, 1.0, 1.0, 1.0, 1.0, 1.0, 1.0, 1.0, 1.0, 1.0, 1.0, 1.0, 1.0, 1.0, 1.0, 1.0, 1.0, 1.0, 1.0, 1.0, 1.0, 1.0, 1.0, 1.0, 1.0, 1.0, 1.0, 1.0, 1.0, 1.0, 1.0, 1.0, 1.0, 1.0, 1.0, 1.0, 1.0, 1.0, 1.0, 1.0, 1.0, 1.0, 1.0, 1.0, 1.0, 1.0, 1.0, 1.0, 1.0, 1.0, 1.0, 1.0, 1.0, 1.0, 1.0, 1.0, 1.0, 1.0, 1.0, 1.0, 1.0, 1.0, 1.0, 1.0, 1.0, 1.0, 1.0, 1.0, 1.0, 1.0, 1.0, 1.0, 1.0, 1.0, 1.0, 1.0, 1.0, 1.0, 1.0, 1.0, 1.0, 1.0, 1.0, 1.0, 1.0, 1.0, 1.0, 1.0, 1.0, 1.0, 1.0, 1.0, 1.0, 1.0, 1.0, 1.0, 1.0, 1.0, 1.0, 1.0, 1.0, 1.0, 1.0, 1.0, 1.0, 1.0, 1.0, 1.0, 1.0, 1.0, 1.0, 1.0, 1.0, 1.0, 1.0, 1.0, 1.0, 1.0, 1.0, 1.0, 1.0, 1.0, 1.0, 1.0, 1.0, 1.0, 1.0, 1.0, 1.0, 1.0, 1.0, 1.0, 1.0, 1.0, 1.0, 1.0, 1.0, 1.0, 1.0, 1.0, 1.0, 1.0, 1.0, 1.0, 1.0, 1.0, 1.0, 1.0, 1.0, 1.0, 1.0, 1.0, 1.0, 1.0, 1.0, 1.0, 1.0, 1.0, 1.0, 1.0, 1.0, 1.0, 1.0, 1.0, 1.0, 1.0, 1.0, 1.0, 1.0, 1.0, 1.0, 1.0, 1.0, 1.0, 1.0, 1.0, 1.0, 1.0, 1.0, 1.0, 1.0, 1.0, 1.0, 1.0, 1.0, 1.0, 1.0, 1.0, 1.0, 1.0, 1.0, 1.0, 1.0, 1.0, 1.0, 1.0, 1.0, 1.0, 1.0, 1.0, 1.0, 1.0, 1.0, 1.0, 1.0, 1.0, 1.0, 1.0, 1.0, 1.0, 1.0, 1.0, 1.0, 1.0, 1.0, 1.0, 1.0, 1.0, 1.0, 1.0, 1.0, 1.0, 1.0, 1.0, 1.0, 1.0, 1.0, 1.0, 1.0, 1.0, 1.0, 1.0, 1.0, 1.0, 1.0, 1.0, 1.0, 1.0, 1.0, 1.0, 1.0, 1.0, 1.0, 1.0, 1.0, 1.0, 1.0, 1.0, 1.0, 1.0, 1.0, 1.0, 1.0, 1.0, 1.0, 1.0, 1.0, 1.0, 1.0, 1.0, 1.0, 1.0, 1.0, 1.0, 1.0, 1.0, 1.0, 1.0, 1.0, 1.0, 1.0, 1.0, 1.0, 1.0, 1.0, 1.0, 1.0, 1.0, 1.0, 1.0, 1.0, 1.0, 1.0, 1.0, 1.0, 1.0, 1.0, 1.0, 1.0, 1.0, 1.0, 1.0, 1.0, 1.0, 1.0, 1.0, 1.0, 1.0, 1.0, 1.0, 1.0, 1.0, 1.0, 1.0, 1.0, 1.0, 1.0, 1.0, 1.0, 1.0, 1.0, 1.0, 1.0, 1.0, 1.0, 1.0, 1.0, 1.0, 1.0, 1.0, 1.0, 1.0, 1.0, 1.0, 1.0, 1.0, 1.0, 1.0, 1.0, 1.0, 1.0, 1.0, 1.0, 1.0, 1.0, 1.0, 1.0, 1.0, 1.0, 1.0, 1.0, 1.0, 1.0, 1.0, 1.0, 1.0, 1.0, 1.0, 1.0, 1.0, 1.0, 1.0, 1.0, 1.0, 1.0, 1.0, 1.0, 1.0, 1.0, 1.0, 1.0, 1.0, 1.0, 1.0, 1.0, 1.0, 1.0, 1.0, 1.0, 1.0, 1.0, 1.0, 1.0, 1.0, 1.0, 1.0, 1.0, 1.0, 1.0, 1.0, 1.0, 1.0, 1.0, 1.0, 1.0, 1.0, 1.0, 1.0, 1.0, 1.0, 1.0, 1.0, 1.0, 1.0, 1.0, 1.0, 1.0, 1.0, 1.0, 1.0, 1.0, 1.0, 1.0, 1.0, 1.0, 1.0, 1.0, 1.0, 1.0, 1.0, 1.0, 1.0, 1.0, 1.0, 1.0, 1.0, 1.0, 1.0, 1.0, 1.0, 1.0, 1.0, 1.0, 1.0, 1.0, 1.0, 1.0, 1.0, 1.0, 1.0, 1.0, 1.0, 1.0, 1.0, 1.0, 1.0, 1.0, 1.0, 1.0, 1.0, 1.0, 1.0, 1.0, 1.0, 1.0, 1.0, 1.0, 1.0, 1.0, 1.0, 1.0, 1.0, 1.0, 1.0, 1.0, 1.0, 1.0, 1.0, 1.0, 1.0, 1.0, 1.0, 1.0, 1.0, 1.0, 1.0, 1.0, 1.0, 1.0, 1.0, 1.0, 1.0, 1.0, 1.0, 1.0, 1.0, 1.0, 1.0, 1.0, 1.0, 1.0, 1.0, 1.0, 1.0, 1.0, 1.0, 1.0, 1.0, 1.0, 1.0, 1.0, 1.0, 1.0, 1.0, 1.0, 1.0, 1.0, 1.0, 1.0, 1.0, 1.0, 1.0, 1.0, 1.0, 1.0, 1.0, 1.0, 1.0, 1.0, 1.0, 1.0, 1.0, 1.0, 1.0, 1.0, 1.0, 1.0, 1.0, 1.0, 1.0, 1.0, 1.0, 1.0, 1.0, 1.0, 1.0, 1.0, 1.0, 1.0, 1.0, 1.0, 1.0, 1.0, 1.0, 1.0, 1.0, 1.0, 1.0, 1.0, 1.0, 1.0, 1.0, 1.0, 1.0, 1.0, 1.0, 1.0, 1.0, 1.0, 1.0, 1.0, 1.0, 1.0, 1.0, 1.0, 1.0, 1.0, 1.0, 1.0, 1.0, 1.0, 1.0, 1.0, 1.0, 1.0, 1.0, 1.0, 1.0, 1.0, 1.0, 1.0, 1.0, 1.0, 1.0, 1.0, 1.0, 1.0, 1.0, 1.0, 1.0, 1.0, 1.0, 1.0, 1.0, 1.0, 1.0, 1.0, 1.0, 1.0, 1.0, 1.0, 1.0, 1.0, 1.0, 1.0, 1.0, 1.0, 1.0, 1.0, 1.0, 1.0, 1.0, 1.0, 1.0, 1.0, 1.0, 1.0, 1.0, 1.0, 1.0, 1.0, 1.0, 1.0, 1.0, 1.0, 1.0, 1.0, 1.0, 1.0, 1.0, 1.0, 1.0, 1.0, 1.0, 1.0, 1.0, 1.0, 1.0, 1.0, 1.0, 1.0, 1.0, 1.0, 1.0, 1.0, 1.0, 1.0, 1.0, 1.0, 1.0, 1.0, 1.0, 1.0, 1.0, 1.0, 1.0, 1.0, 1.0, 1.0, 1.0, 1.0, 1.0, 1.0, 1.0, 1.0, 1.0, 1.0, 1.0, 1.0, 1.0, 1.0, 1.0, 1.0, 1.0, 1.0, 1.0, 1.0, 1.0, 1.0, 1.0, 1.0, 1.0, 1.0, 1.0, 1.0, 1.0, 1.0, 1.0, 1.0, 1.0, 1.0, 1.0, 1.0, 1.0, 1.0, 1.0, 1.0, 1.0, 1.0, 1.0, 1.0, 1.0, 1.0, 1.0, 1.0, 1.0, 1.0, 1.0, 1.0, 1.0, 1.0, 1.0, 1.0, 1.0, 1.0, 1.0, 1.0, 1.0, 1.0, 1.0, 1.0, 1.0, 1.0, 1.0, 1.0, 1.0, 1.0, 1.0, 1.0, 1.0, 1.0, 1.0, 1.0, 1.0, 1.0, 1.0, 1.0, 1.0, 1.0, 1.0, 1.0, 1.0, 1.0, 1.0, 1.0, 1.0, 1.0, 1.0, 1.0, 1.0, 1.0, 1.0, 1.0, 1.0, 1.0, 1.0, 1.0, 1.0, 1.0, 1.0, 1.0, 1.0, 1.0, 1.0, 1.0, 1.0, 1.0, 1.0, 1.0, 1.0, 1.0, 1.0, 1.0, 1.0, 1.0, 1.0, 1.0, 1.0, 1.0, 1.0, 1.0, 1.0, 1.0, 1.0, 1.0, 1.0, 1.0, 1.0, 1.0, 1.0, 1.0, 1.0, 1.0, 1.0, 1.0, 1.0, 1.0, 1.0, 1.0, 1.0, 1.0, 1.0, 1.0, 1.0, 1.0, 1.0, 1.0, 1.0, 1.0, 1.0, 1.0, 1.0, 1.0, 1.0, 1.0, 1.0, 1.0, 1.0, 1.0, 1.0, 1.0, 1.0, 1.0, 1.0, 1.0, 1.0, 1.0, 1.0, 1.0, 1.0, 1.0, 1.0, 1.0, 1.0, 1.0, 1.0, 1.0, 1.0, 1.0, 1.0, 1.0, 1.0, 1.0, 1.0, 1.0, 1.0, 1.0, 1.0, 1.0, 1.0, 1.0, 1.0, 1.0, 1.0, 1.0, 1.0, 1.0, 1.0, 1.0, 1.0, 1.0, 1.0, 1.0, 1.0, 1.0, 1.0, 1.0, 1.0, 1.0, 1.0, 1.0, 1.0, 1.0, 1.0, 1.0, 1.0, 1.0, 1.0, 1.0, 1.0, 1.0, 1.0, 1.0, 1.0, 1.0, 1.0, 1.0, 1.0, 1.0, 1.0, 1.0, 1.0, 1.0, 1.0, 1.0, 1.0, 1.0, 1.0, 1.0, 1.0, 1.0, 1.0, 1.0, 1.0, 1.0, 1.0, 1.0, 1.0, 1.0, 1.0, 1.0, 1.0, 1.0, 1.0, 1.0, 1.0, 1.0, 1.0, 1.0, 1.0, 1.0, 1.0, 1.0, 1.0, 1.0, 1.0, 1.0, 1.0, 1.0, 1.0, 1.0, 1.0, 1.0, 1.0, 1.0, 1.0, 1.0, 1.0, 1.0, 1.0, 1.0, 1.0, 1.0, 1.0, 1.0, 1.0, 1.0, 1.0, 1.0, 1.0, 1.0, 1.0, 1.0, 1.0, 1.0, 1.0, 1.0, 1.0, 1.0, 1.0, 1.0, 1.0, 1.0, 1.0, 1.0, 1.0, 1.0, 1.0, 1.0, 1.0, 1.0, 1.0, 1.0, 1.0, 1.0, 1.0, 1.0, 1.0, 1.0, 1.0, 1.0, 1.0, 1.0, 1.0, 1.0, 1.0, 1.0, 1.0, 1.0, 1.0, 1.0, 1.0, 1.0, 1.0, 1.0, 1.0, 1.0, 1.0, 1.0, 1.0, 1.0, 1.0, 1.0, 1.0, 1.0, 1.0, 1.0, 1.0, 1.0, 1.0, 1.0, 1.0, 1.0, 1.0, 1.0, 1.0, 1.0, 1.0, 1.0, 1.0, 1.0, 1.0, 1.0, 1.0, 1.0, 1.0, 1.0, 1.0, 1.0, 1.0, 1.0, 1.0, 1.0, 1.0, 1.0, 1.0, 1.0, 1.0, 1.0, 1.0, 1.0, 1.0, 1.0, 1.0, 1.0, 1.0, 1.0, 1.0, 1.0, 1.0, 1.0, 1.0, 1.0, 1.0, 1.0, 1.0, 1.0, 1.0, 1.0, 1.0, 1.0, 1.0, 1.0, 1.0, 1.0, 1.0, 1.0, 1.0, 1.0, 1.0, 1.0, 1.0, 1.0, 1.0, 1.0, 1.0, 1.0, 1.0, 1.0, 1.0, 1.0, 1.0, 1.0, 1.0, 1.0, 1.0, 1.0, 1.0, 1.0, 1.0, 1.0, 1.0, 1.0, 1.0, 1.0, 1.0, 1.0, 1.0, 1.0, 1.0, 1.0, 1.0, 1.0, 1.0, 1.0, 1.0, 1.0, 1.0, 1.0, 1.0, 1.0, 1.0, 1.0, 1.0, 1.0, 1.0, 1.0, 1.0, 1.0, 1.0, 1.0, 1.0, 1.0, 1.0, 1.0, 1.0, 1.0, 1.0, 1.0, 1.0, 1.0, 1.0, 1.0, 1.0, 1.0, 1.0, 1.0, 1.0, 1.0, 1.0, 1.0, 1.0, 1.0, 1.0, 1.0, 1.0, 1.0, 1.0, 1.0, 1.0, 1.0, 1.0, 1.0, 1.0, 1.0, 1.0, 1.0, 1.0, 1.0, 1.0, 1.0, 1.0, 1.0, 1.0, 1.0, 1.0, 1.0, 1.0, 1.0, 1.0, 1.0, 1.0, 1.0, 1.0, 1.0, 1.0, 1.0, 1.0, 1.0, 1.0, 1.0, 1.0, 1.0, 1.0, 1.0, 1.0, 1.0, 1.0, 1.0, 1.0, 1.0, 1.0, 1.0, 1.0, 1.0, 1.0, 1.0, 1.0, 1.0, 1.0, 1.0, 1.0, 1.0, 1.0, 1.0, 1.0, 1.0, 1.0, 1.0, 1.0, 1.0, 1.0, 1.0, 1.0, 1.0, 1.0, 1.0, 1.0, 1.0, 1.0, 1.0, 1.0, 1.0, 1.0, 1.0, 1.0, 1.0, 1.0, 1.0, 1.0, 1.0, 1.0, 1.0, 1.0, 1.0, 1.0, 1.0, 1.0, 1.0, 1.0, 1.0, 1.0, 1.0, 1.0, 1.0, 1.0, 1.0, 1.0, 1.0, 1.0, 1.0, 1.0, 1.0, 1.0, 1.0, 1.0, 1.0, 1.0, 1.0, 1.0, 1.0, 1.0, 1.0, 1.0, 1.0, 1.0, 1.0, 1.0, 1.0, 1.0, 1.0, 1.0, 1.0, 1.0, 1.0, 1.0, 1.0, 1.0, 1.0, 1.0, 1.0, 1.0, 1.0, 1.0, 1.0, 1.0, 1.0, 1.0, 1.0, 1.0, 1.0, 1.0, 1.0, 1.0, 1.0, 1.0, 1.0, 1.0, 1.0, 1.0, 1.0, 1.0, 1.0, 1.0, 1.0, 1.0, 1.0, 1.0, 1.0, 1.0, 1.0, 1.0, 1.0, 1.0, 1.0, 1.0, 1.0, 1.0, 1.0, 1.0, 1.0, 1.0, 1.0, 1.0, 1.0, 1.0, 1.0, 1.0, 1.0, 1.0, 1.0, 1.0, 1.0, 1.0, 1.0, 1.0, 1.0, 1.0, 1.0, 1.0, 1.0, 1.0, 1.0, 1.0, 1.0, 1.0, 1.0, 1.0, 1.0, 1.0, 1.0, 1.0, 1.0, 1.0, 1.0, 1.0, 1.0, 1.0, 1.0, 1.0, 1.0, 1.0, 1.0, 1.0, 1.0, 1.0, 1.0, 1.0, 1.0, 1.0, 1.0, 1.0, 1.0, 1.0, 1.0, 1.0, 1.0, 1.0, 1.0, 1.0, 1.0, 1.0, 1.0, 1.0, 1.0, 1.0, 1.0, 1.0, 1.0, 1.0, 1.0, 1.0, 1.0, 1.0, 1.0, 1.0, 1.0, 1.0, 1.0, 1.0, 1.0, 1.0, 1.0, 1.0, 1.0, 1.0, 1.0, 1.0, 1.0, 1.0, 1.0, 1.0, 1.0, 1.0, 1.0, 1.0, 1.0, 1.0, 1.0, 1.0, 1.0, 1.0, 1.0, 1.0, 1.0, 1.0, 1.0, 1.0, 1.0, 1.0, 1.0, 1.0, 1.0, 1.0, 1.0, 1.0, 1.0, 1.0, 1.0, 1.0, 1.0, 1.0, 1.0, 1.0, 1.0, 1.0, 1.0, 1.0, 1.0, 1.0, 1.0, 1.0, 1.0, 1.0, 1.0, 1.0, 1.0, 1.0, 1.0, 1.0, 1.0, 1.0, 1.0, 1.0, 1.0, 1.0, 1.0, 1.0, 1.0, 1.0, 1.0, 1.0, 1.0, 1.0, 1.0, 1.0, 1.0, 1.0, 1.0, 1.0, 1.0, 1.0, 1.0, 1.0, 1.0, 1.0, 1.0, 1.0, 1.0, 1.0, 1.0, 1.0, 1.0, 1.0, 1.0, 1.0, 1.0, 1.0, 1.0, 1.0, 1.0, 1.0, 1.0, 1.0, 1.0, 1.0, 1.0, 1.0, 1.0, 1.0, 1.0, 1.0, 1.0, 1.0, 1.0, 1.0, 1.0, 1.0, 1.0, 1.0, 1.0, 1.0, 1.0, 1.0, 1.0, 1.0, 1.0, 1.0, 1.0, 1.0, 1.0, 1.0, 1.0, 1.0, 1.0, 1.0, 1.0, 1.0, 1.0, 1.0, 1.0, 1.0, 1.0, 1.0, 1.0, 1.0, 1.0, 1.0, 1.0, 1.0, 1.0, 1.0, 1.0, 1.0, 1.0, 1.0, 1.0, 1.0, 1.0, 1.0, 1.0, 1.0, 1.0, 1.0, 1.0, 1.0, 1.0, 1.0, 1.0, 1.0, 1.0, 1.0, 1.0, 1.0, 1.0, 1.0, 1.0, 1.0, 1.0, 1.0, 1.0, 1.0, 1.0, 1.0, 1.0, 1.0, 1.0, 1.0, 1.0, 1.0, 1.0, 1.0, 1.0, 1.0, 1.0, 1.0, 1.0, 1.0, 1.0, 1.0, 1.0, 1.0, 1.0, 1.0, 1.0, 1.0, 1.0, 1.0, 1.0, 1.0, 1.0, 1.0, 1.0, 1.0, 1.0, 1.0, 1.0, 1.0, 1.0, 1.0, 1.0, 1.0, 1.0, 1.0, 1.0, 1.0, 1.0, 1.0, 1.0, 1.0, 1.0, 1.0, 1.0, 1.0, 1.0, 1.0, 1.0, 1.0, 1.0, 1.0, 1.0, 1.0, 1.0, 1.0, 1.0, 1.0, 1.0, 1.0, 1.0, 1.0, 1.0, 1.0, 1.0, 1.0, 1.0, 1.0, 1.0, 1.0, 1.0, 1.0, 1.0, 1.0, 1.0, 1.0, 1.0, 1.0, 1.0, 1.0, 1.0, 1.0, 1.0, 1.0, 1.0, 1.0, 1.0, 1.0, 1.0, 1.0, 1.0, 1.0, 1.0, 1.0, 1.0, 1.0, 1.0, 1.0, 1.0, 1.0, 1.0, 1.0, 1.0, 1.0, 1.0, 1.0, 1.0, 1.0, 1.0, 1.0, 1.0, 1.0, 1.0, 1.0, 1.0, 1.0, 1.0, 1.0, 1.0, 1.0, 1.0, 1.0, 1.0, 1.0, 1.0, 1.0, 1.0, 1.0, 1.0, 1.0, 1.0, 1.0, 1.0, 1.0, 1.0, 1.0, 1.0, 1.0, 1.0, 1.0, 1.0, 1.0, 1.0, 1.0, 1.0, 1.0, 1.0, 1.0, 1.0, 1.0, 1.0, 1.0, 1.0, 1.0, 1.0, 1.0, 1.0, 1.0, 1.0, 1.0, 1.0, 1.0, 1.0, 1.0, 1.0, 1.0, 1.0, 1.0, 1.0, 1.0, 1.0, 1.0, 1.0, 1.0, 1.0, 1.0, 1.0, 1.0, 1.0, 1.0, 1.0, 1.0, 1.0, 1.0, 1.0, 1.0, 1.0, 1.0, 1.0, 1.0, 1.0, 1.0, 1.0, 1.0, 1.0, 1.0, 1.0, 1.0, 1.0, 1.0, 1.0, 1.0, 1.0, 1.0, 1.0, 1.0, 1.0, 1.0, 1.0, 1.0, 1.0, 1.0, 1.0, 1.0, 1.0, 1.0, 1.0, 1.0, 1.0, 1.0, 1.0, 1.0, 1.0, 1.0, 1.0, 1.0, 1.0, 1.0, 1.0, 1.0, 1.0, 1.0, 1.0, 1.0, 1.0, 1.0, 1.0, 1.0, 1.0, 1.0, 1.0, 1.0, 1.0, 1.0, 1.0, 1.0, 1.0, 1.0, 1.0, 1.0, 1.0, 1.0, 1.0, 1.0, 1.0, 1.0, 1.0, 1.0, 1.0, 1.0, 1.0, 1.0, 1.0, 1.0, 1.0, 1.0, 1.0, 1.0, 1.0, 1.0, 1.0, 1.0, 1.0, 1.0, 1.0, 1.0, 1.0, 1.0, 1.0, 1.0, 1.0, 1.0, 1.0, 1.0, 1.0, 1.0, 1.0, 1.0, 1.0, 1.0, 1.0, 1.0, 1.0, 1.0, 1.0, 1.0, 1.0, 1.0, 1.0, 1.0, 1.0, 1.0, 1.0, 1.0, 1.0, 1.0, 1.0, 1.0, 1.0, 1.0, 1.0, 1.0, 1.0, 1.0, 1.0, 1.0, 1.0, 1.0, 1.0, 1.0, 1.0, 1.0, 1.0, 1.0, 1.0, 1.0, 1.0, 1.0, 1.0, 1.0, 1.0, 1.0, 1.0, 1.0, 1.0, 1.0, 1.0, 1.0, 1.0, 1.0, 1.0, 1.0, 1.0, 1.0, 1.0, 1.0, 1.0, 1.0, 1.0, 1.0, 1.0, 1.0, 1.0, 1.0, 1.0, 1.0, 1.0, 1.0, 1.0, 1.0, 1.0, 1.0, 1.0, 1.0, 1.0, 1.0, 1.0, 1.0, 1.0, 1.0, 1.0, 1.0, 1.0, 1.0, 1.0, 1.0, 1.0, 1.0, 1.0, 1.0, 1.0, 1.0, 1.0, 1.0, 1.0, 1.0, 1.0, 1.0, 1.0, 1.0, 1.0, 1.0, 1.0, 1.0, 1.0, 1.0, 1.0, 1.0, 1.0, 1.0, 1.0, 1.0, 1.0, 1.0, 1.0, 1.0, 1.0, 1.0, 1.0, 1.0, 1.0, 1.0, 1.0, 1.0, 1.0, 1.0, 1.0, 1.0, 1.0, 1.0, 1.0, 1.0, 1.0, 1.0, 1.0, 1.0, 1.0, 1.0, 1.0, 1.0, 1.0, 1.0, 1.0, 1.0, 1.0, 1.0, 1.0, 1.0, 1.0, 1.0, 1.0, 1.0, 1.0, 1.0, 1.0, 1.0, 1.0, 1.0, 1.0, 1.0, 1.0, 1.0, 1.0, 1.0, 1.0, 1.0, 1.0, 1.0, 1.0, 1.0, 1.0, 1.0, 1.0, 1.0, 1.0, 1.0, 1.0, 1.0, 1.0, 1.0, 1.0, 1.0, 1.0, 1.0, 1.0, 1.0, 1.0, 1.0, 1.0, 1.0, 1.0, 1.0, 1.0, 1.0, 1.0, 1.0, 1.0, 1.0, 1.0, 1.0, 1.0, 1.0, 1.0, 1.0, 1.0, 1.0, 1.0, 1.0, 1.0, 1.0, 1.0, 1.0, 1.0, 1.0, 1.0, 1.0, 1.0, 1.0, 1.0, 1.0, 1.0, 1.0, 1.0, 1.0, 1.0, 1.0, 1.0, 1.0, 1.0, 1.0, 1.0, 1.0, 1.0, 1.0, 1.0, 1.0, 1.0, 1.0, 1.0, 1.0, 1.0, 1.0, 1.0, 1.0, 1.0, 1.0, 1.0, 1.0, 1.0, 1.0, 1.0, 1.0, 1.0, 1.0, 1.0, 1.0, 1.0, 1.0, 1.0, 1.0, 1.0, 1.0, 1.0, 1.0, 1.0, 1.0, 1.0, 1.0, 1.0, 1.0, 1.0, 1.0, 1.0, 1.0, 1.0, 1.0, 1.0, 1.0, 1.0, 1.0, 1.0, 1.0, 1.0, 1.0, 1.0, 1.0, 1.0, 1.0, 1.0, 1.0, 1.0, 1.0, 1.0, 1.0, 1.0, 1.0, 1.0, 1.0, 1.0, 1.0, 1.0, 1.0, 1.0, 1.0, 1.0, 1.0, 1.0, 1.0, 1.0, 1.0, 1.0, 1.0, 1.0, 1.0, 1.0, 1.0, 1.0, 1.0, 1.0, 1.0, 1.0, 1.0, 1.0, 1.0, 1.0, 1.0, 1.0, 1.0, 1.0, 1.0, 1.0, 1.0, 1.0, 1.0, 1.0, 1.0, 1.0, 1.0, 1.0, 1.0, 1.0, 1.0, 1.0, 1.0, 1.0, 1.0, 1.0, 1.0, 1.0, 1.0, 1.0, 1.0, 1.0, 1.0, 1.0, 1.0, 1.0, 1.0, 1.0, 1.0, 1.0, 1.0, 1.0, 1.0, 1.0, 1.0, 1.0, 1.0, 1.0, 1.0, 1.0, 1.0, 1.0, 1.0, 1.0, 1.0, 1.0, 1.0, 1.0, 1.0, 1.0, 1.0, 1.0, 1.0, 1.0, 1.0, 1.0, 1.0, 1.0, 1.0, 1.0, 1.0, 1.0, 1.0, 1.0, 1.0, 1.0, 1.0, 1.0, 1.0, 1.0, 1.0, 1.0, 1.0, 1.0, 1.0, 1.0, 1.0, 1.0, 1.0, 1.0, 1.0, 1.0, 1.0, 1.0, 1.0, 1.0, 1.0, 1.0, 1.0, 1.0, 1.0, 1.0, 1.0, 1.0, 1.0, 1.0, 1.0, 1.0, 1.0, 1.0, 1.0, 1.0, 1.0, 1.0, 1.0, 1.0, 1.0, 1.0, 1.0, 1.0, 1.0, 1.0, 1.0, 1.0, 1.0, 1.0, 1.0, 1.0, 1.0, 1.0, 1.0, 1.0, 1.0, 1.0, 1.0, 1.0, 1.0, 1.0, 1.0, 1.0, 1.0, 1.0, 1.0, 1.0, 1.0, 1.0, 1.0, 1.0, 1.0, 1.0, 1.0, 1.0, 1.0, 1.0, 1.0, 1.0, 1.0, 1.0, 1.0, 1.0, 1.0, 1.0, 1.0, 1.0, 1.0, 1.0, 1.0, 1.0, 1.0, 1.0, 1.0, 1.0, 1.0, 1.0, 1.0, 1.0, 1.0, 1.0, 1.0, 1.0, 1.0, 1.0, 1.0, 1.0, 1.0, 1.0, 1.0, 1.0, 1.0, 1.0, 1.0, 1.0, 1.0, 1.0, 1.0, 1.0, 1.0, 1.0, 1.0, 1.0, 1.0, 1.0, 1.0, 1.0, 1.0, 1.0, 1.0, 1.0, 1.0, 1.0, 1.0, 1.0, 1.0, 1.0, 1.0, 1.0, 1.0, 1.0, 1.0, 1.0, 1.0, 1.0, 1.0, 1.0, 1.0, 1.0, 1.0, 1.0, 1.0, 1.0, 1.0, 1.0, 1.0, 1.0, 1.0, 1.0, 1.0, 1.0, 1.0, 1.0, 1.0, 1.0, 1.0, 1.0, 1.0, 1.0, 1.0, 1.0, 1.0, 1.0, 1.0, 1.0, 1.0, 1.0, 1.0, 1.0, 1.0, 1.0, 1.0, 1.0, 1.0, 1.0, 1.0, 1.0, 1.0, 1.0, 1.0, 1.0, 1.0, 1.0, 1.0, 1.0, 1.0, 1.0, 1.0, 1.0, 1.0, 1.0, 1.0, 1.0, 1.0, 1.0, 1.0, 1.0, 1.0, 1.0, 1.0, 1.0, 1.0, 1.0, 1.0, 1.0, 1.0, 1.0, 1.0, 1.0, 1.0, 1.0, 1.0, 1.0, 1.0, 1.0, 1.0, 1.0, 1.0, 1.0, 1.0, 1.0, 1.0, 1.0, 1.0, 1.0, 1.0, 1.0, 1.0, 1.0, 1.0, 1.0, 1.0, 1.0, 1.0, 1.0, 1.0, 1.0, 1.0, 1.0, 1.0, 1.0, 1.0, 1.0, 1.0, 1.0, 1.0, 1.0, 1.0, 1.0, 1.0, 1.0, 1.0, 1.0, 1.0, 1.0, 1.0, 1.0, 1.0, 1.0, 1.0, 1.0, 1.0, 1.0, 1.0, 1.0, 1.0, 1.0, 1.0, 1.0, 1.0, 1.0, 1.0, 1.0, 1.0, 1.0, 1.0, 1.0, 1.0, 1.0, 1.0, 1.0, 1.0, 1.0, 1.0, 1.0, 1.0, 1.0, 1.0, 1.0, 1.0, 1.0, 1.0, 1.0, 1.0, 1.0, 1.0, 1.0, 1.0, 1.0, 1.0, 1.0, 1.0, 1.0, 1.0, 1.0, 1.0, 1.0, 1.0, 1.0, 1.0, 1.0, 1.0, 1.0, 1.0, 1.0, 1.0, 1.0, 1.0, 1.0, 1.0, 1.0, 1.0, 1.0, 1.0, 1.0, 1.0, 1.0, 1.0, 1.0, 1.0, 1.0, 1.0, 1.0, 1.0, 1.0, 1.0, 1.0, 1.0, 1.0, 1.0, 1.0, 1.0, 1.0, 1.0, 1.0, 1.0, 1.0, 1.0, 1.0, 1.0, 1.0, 1.0, 1.0, 1.0, 1.0, 1.0, 1.0, 1.0, 1.0, 1.0, 1.0, 1.0, 1.0, 1.0, 1.0, 1.0, 1.0, 1.0, 1.0, 1.0, 1.0, 1.0, 1.0, 1.0, 1.0, 1.0, 1.0, 1.0, 1.0, 1.0, 1.0, 1.0, 1.0, 1.0, 1.0, 1.0, 1.0, 1.0, 1.0, 1.0, 1.0, 1.0, 1.0, 1.0, 1.0, 1.0, 1.0, 1.0, 1.0, 1.0, 1.0, 1.0, 1.0, 1.0, 1.0, 1.0, 1.0, 1.0, 1.0, 1.0, 1.0, 1.0, 1.0, 1.0, 1.0, 1.0, 1.0, 1.0, 1.0, 1.0, 1.0, 1.0, 1.0, 1.0, 1.0, 1.0, 1.0, 1.0, 1.0, 1.0, 1.0, 1.0, 1.0, 1.0, 1.0, 1.0, 1.0, 1.0, 1.0, 1.0, 1.0, 1.0, 1.0, 1.0, 1.0, 1.0, 1.0, 1.0, 1.0, 1.0, 1.0, 1.0, 1.0, 1.0, 1.0, 1.0, 1.0, 1.0, 1.0, 1.0, 1.0, 1.0, 1.0, 1.0, 1.0, 1.0, 1.0, 1.0, 1.0, 1.0, 1.0, 1.0, 1.0, 1.0, 1.0, 1.0, 1.0, 1.0, 1.0, 1.0, 1.0, 1.0, 1.0, 1.0, 1.0, 1.0, 1.0, 1.0, 1.0, 1.0, 1.0, 1.0, 1.0, 1.0, 1.0, 1.0, 1.0, 1.0, 1.0, 1.0, 1.0, 1.0, 1.0, 1.0, 1.0, 1.0, 1.0, 1.0, 1.0, 1.0, 1.0, 1.0, 1.0, 1.0, 1.0, 1.0, 1.0, 1.0, 1.0, 1.0, 1.0, 1.0, 1.0, 1.0, 1.0, 1.0, 1.0, 1.0, 1.0, 1.0, 1.0, 1.0, 1.0, 1.0, 1.0, 1.0, 1.0, 1.0, 1.0, 1.0, 1.0, 1.0, 1.0, 1.0, 1.0, 1.0, 1.0, 1.0, 1.0, 1.0, 1.0, 1.0, 1.0, 1.0, 1.0, 1.0, 1.0, 1.0, 1.0, 1.0, 1.0, 1.0, 1.0, 1.0, 1.0, 1.0, 1.0, 1.0, 1.0, 1.0, 1.0, 1.0, 1.0, 1.0, 1.0, 1.0, 1.0, 1.0, 1.0, 1.0, 1.0, 1.0, 1.0, 1.0, 1.0, 1.0, 1.0, 1.0, 1.0, 1.0, 1.0, 1.0, 1.0, 1.0, 1.0, 1.0, 1.0, 1.0, 1.0, 1.0, 1.0, 1.0, 1.0, 1.0, 1.0, 1.0, 1.0, 1.0, 1.0, 1.0, 1.0, 1.0, 1.0, 1.0, 1.0, 1.0, 1.0, 1.0, 1.0, 1.0, 1.0, 1.0, 1.0, 1.0, 1.0, 1.0, 1.0, 1.0, 1.0, 1.0, 1.0, 1.0, 1.0, 1.0, 1.0, 1.0, 1.0, 1.0, 1.0, 1.0, 1.0, 1.0, 1.0, 1.0, 1.0, 1.0, 1.0, 1.0, 1.0, 1.0, 1.0, 1.0, 1.0, 1.0, 1.0, 1.0, 1.0, 1.0, 1.0, 1.0, 1.0, 1.0, 1.0, 1.0, 1.0, 1.0, 1.0, 1.0, 1.0, 1.0, 1.0, 1.0, 1.0, 1.0, 1.0, 1.0, 1.0, 1.0, 1.0, 1.0, 1.0, 1.0, 1.0, 1.0, 1.0, 1.0, 1.0, 1.0, 1.0, 1.0, 1.0, 1.0, 1.0, 1.0, 1.0, 1.0, 1.0, 1.0, 1.0, 1.0, 1.0, 1.0, 1.0, 1.0, 1.0, 1.0, 1.0, 1.0, 1.0, 1.0, 1.0, 1.0, 1.0, 1.0, 1.0, 1.0, 1.0, 1.0, 1.0, 1.0, 1.0, 1.0, 1.0, 1.0, 1.0, 1.0, 1.0, 1.0, 1.0, 1.0, 1.0, 1.0, 1.0, 1.0, 1.0, 1.0, 1.0, 1.0, 1.0, 1.0, 1.0, 1.0, 1.0, 1.0, 1.0, 1.0, 1.0, 1.0, 1.0, 1.0, 1.0, 1.0, 1.0, 1.0, 1.0, 1.0, 1.0, 1.0, 1.0, 1.0, 1.0, 1.0, 1.0, 1.0, 1.0, 1.0, 1.0, 1.0, 1.0, 1.0, 1.0, 1.0, 1.0, 1.0, 1.0, 1.0, 1.0, 1.0, 1.0, 1.0, 1.0, 1.0, 1.0, 1.0, 1.0, 1.0, 1.0, 1.0, 1.0, 1.0, 1.0, 1.0, 1.0, 1.0, 1.0, 1.0, 1.0, 1.0, 1.0, 1.0, 1.0, 1.0, 1.0, 1.0, 1.0, 1.0, 1.0, 1.0, 1.0, 1.0, 1.0, 1.0, 1.0, 1.0, 1.0, 1.0, 1.0, 1.0, 1.0, 1.0, 1.0, 1.0, 1.0, 1.0, 1.0, 1.0, 1.0, 1.0, 1.0, 1.0, 1.0, 1.0, 1.0, 1.0, 1.0, 1.0, 1.0, 1.0, 1.0, 1.0, 1.0, 1.0, 1.0, 1.0, 1.0, 1.0, 1.0, 1.0, 1.0, 1.0, 1.0, 1.0, 1.0, 1.0, 1.0, 1.0, 1.0, 1.0, 1.0, 1.0, 1.0, 1.0, 1.0, 1.0, 1.0, 1.0, 1.0, 1.0, 1.0, 1.0, 1.0, 1.0, 1.0, 1.0, 1.0, 1.0, 1.0, 1.0, 1.0, 1.0, 1.0, 1.0, 1.0, 1.0, 1.0, 1.0, 1.0, 1.0, 1.0, 1.0, 1.0, 1.0, 1.0, 1.0, 1.0, 1.0, 1.0, 1.0, 1.0, 1.0, 1.0, 1.0, 1.0, 1.0, 1.0, 1.0, 1.0, 1.0, 1.0, 1.0, 1.0, 1.0, 1.0, 1.0, 1.0, 1.0, 1.0, 1.0, 1.0, 1.0, 1.0, 1.0, 1.0, 1.0, 1.0, 1.0, 1.0, 1.0, 1.0, 1.0, 1.0, 1.0, 1.0, 1.0, 1.0, 1.0, 1.0, 1.0, 1.0, 1.0, 1.0, 1.0, 1.0, 1.0, 1.0, 1.0, 1.0, 1.0, 1.0, 1.0, 1.0, 1.0, 1.0, 1.0, 1.0, 1.0, 1.0, 1.0, 1.0, 1.0, 1.0, 1.0, 1.0, 1.0, 1.0, 1.0, 1.0, 1.0, 1.0, 1.0, 1.0, 1.0, 1.0, 1.0, 1.0, 1.0, 1.0, 1.0, 1.0, 1.0, 1.0, 1.0, 1.0, 1.0, 1.0, 1.0, 1.0, 1.0, 1.0, 1.0, 1.0, 1.0, 1.0, 1.0, 1.0, 1.0, 1.0, 1.0, 1.0, 1.0, 1.0, 1.0, 1.0, 1.0, 1.0, 1.0, 1.0, 1.0, 1.0, 1.0, 1.0, 1.0, 1.0, 1.0, 1.0, 1.0, 1.0, 1.0, 1.0, 1.0, 1.0, 1.0, 1.0, 1.0, 1.0, 1.0, 1.0, 1.0, 1.0, 1.0, 1.0, 1.0, 1.0, 1.0, 1.0, 1.0, 1.0, 1.0, 1.0, 1.0, 1.0, 1.0, 1.0, 1.0, 1.0, 1.0, 1.0, 1.0, 1.0, 1.0, 1.0, 1.0, 1.0, 1.0, 1.0, 1.0, 1.0, 1.0, 1.0, 1.0, 1.0, 1.0, 1.0, 1.0, 1.0, 1.0, 1.0, 1.0, 1.0, 1.0, 1.0, 1.0, 1.0, 1.0, 1.0, 1.0, 1.0, 1.0, 1.0, 1.0, 1.0, 1.0, 1.0, 1.0, 1.0, 1.0, 1.0, 1.0, 1.0, 1.0, 1.0, 1.0, 1.0, 1.0, 1.0, 1.0, 1.0, 1.0, 1.0, 1.0, 1.0, 1.0, 1.0, 1.0, 1.0, 1.0, 1.0, 1.0, 1.0, 1.0, 1.0, 1.0, 1.0, 1.0, 1.0, 1.0, 1.0, 1.0, 1.0, 1.0, 1.0, 1.0, 1.0, 1.0, 1.0, 1.0, 1.0, 1.0, 1.0, 1.0, 1.0, 1.0, 1.0, 1.0, 1.0, 1.0, 1.0, 1.0, 1.0, 1.0, 1.0, 1.0, 1.0, 1.0, 1.0, 1.0, 1.0, 1.0, 1.0, 1.0, 1.0, 1.0, 1.0, 1.0, 1.0, 1.0, 1.0, 1.0, 1.0, 1.0, 1.0, 1.0, 1.0, 1.0, 1.0, 1.0, 1.0, 1.0, 1.0, 1.0, 1.0, 1.0, 1.0, 1.0, 1.0, 1.0, 1.0, 1.0, 1.0, 1.0, 1.0, 1.0, 1.0, 1.0, 1.0, 1.0, 1.0, 1.0, 1.0, 1.0, 1.0, 1.0, 1.0, 1.0, 1.0, 1.0, 1.0, 1.0, 1.0, 1.0, 1.0, 1.0, 1.0, 1.0, 1.0, 1.0, 1.0, 1.0, 1.0, 1.0, 1.0, 1.0, 1.0, 1.0, 1.0, 1.0, 1.0, 1.0, 1.0, 1.0, 1.0, 1.0, 1.0, 1.0, 1.0, 1.0, 1.0, 1.0, 1.0, 1.0, 1.0, 1.0, 1.0, 1.0, 1.0, 1.0, 1.0, 1.0, 1.0, 1.0, 1.0, 1.0, 1.0, 1.0, 1.0, 1.0, 1.0, 1.0, 1.0, 1.0, 1.0, 1.0, 1.0, 1.0, 1.0, 1.0, 1.0, 1.0, 1.0, 1.0, 1.0, 1.0, 1.0, 1.0, 1.0, 1.0, 1.0, 1.0, 1.0, 1.0, 1.0, 1.0, 1.0, 1.0, 1.0, 1.0, 1.0, 1.0, 1.0, 1.0, 1.0, 1.0, 1.0, 1.0, 1.0, 1.0, 1.0, 1.0, 1.0, 1.0, 1.0, 1.0, 1.0, 1.0, 1.0, 1.0, 1.0, 1.0, 1.0, 1.0, 1.0, 1.0, 1.0, 1.0, 1.0, 1.0, 1.0, 1.0, 1.0, 1.0, 1.0, 1.0, 1.0, 1.0, 1.0, 1.0, 1.0, 1.0, 1.0, 1.0, 1.0, 1.0, 1.0, 1.0, 1.0, 1.0, 1.0, 1.0, 1.0, 1.0, 1.0, 1.0, 1.0, 1.0, 1.0, 1.0, 1.0, 1.0, 1.0, 1.0, 1.0, 1.0, 1.0, 1.0, 1.0, 1.0, 1.0, 1.0, 1.0, 1.0, 1.0, 1.0, 1.0, 1.0, 1.0, 1.0, 1.0, 1.0, 1.0, 1.0, 1.0, 1.0, 1.0, 1.0, 1.0, 1.0, 1.0, 1.0, 1.0, 1.0, 1.0, 1.0, 1.0, 1.0, 1.0, 1.0, 1.0, 1.0, 1.0, 1.0, 1.0, 1.0, 1.0, 1.0, 1.0, 1.0, 1.0, 1.0, 1.0, 1.0, 1.0, 1.0, 1.0, 1.0, 1.0, 1.0, 1.0, 1.0, 1.0, 1.0, 1.0, 1.0, 1.0, 1.0, 1.0, 1.0, 1.0, 1.0, 1.0, 1.0, 1.0, 1.0, 1.0, 1.0, 1.0, 1.0, 1.0, 1.0, 1.0, 1.0, 1.0, 1.0, 1.0, 1.0, 1.0, 1.0, 1.0, 1.0, 1.0, 1.0, 1.0, 1.0, 1.0, 1.0, 1.0, 1.0, 1.0, 1.0, 1.0, 1.0, 1.0, 1.0, 1.0, 1.0, 1.0, 1.0, 1.0, 1.0, 1.0, 1.0, 1.0, 1.0, 1.0, 1.0, 1.0, 1.0, 1.0, 1.0, 1.0, 1.0, 1.0, 1.0, 1.0, 1.0, 1.0, 1.0, 1.0, 1.0, 1.0, 1.0, 1.0, 1.0, 1.0, 1.0, 1.0, 1.0, 1.0, 1.0, 1.0, 1.0, 1.0, 1.0, 1.0, 1.0, 1.0, 1.0, 1.0, 1.0, 1.0, 1.0, 1.0, 1.0, 1.0, 1.0, 1.0, 1.0, 1.0, 1.0, 1.0, 1.0, 1.0, 1.0, 1.0, 1.0, 1.0, 1.0, 1.0, 1.0, 1.0, 1.0, 1.0, 1.0, 1.0, 1.0, 1.0, 1.0, 1.0, 1.0, 1.0, 1.0, 1.0, 1.0, 1.0, 1.0, 1.0, 1.0, 1.0, 1.0, 1.0, 1.0, 1.0, 1.0, 1.0, 1.0, 1.0, 1.0, 1.0, 1.0, 1.0, 1.0, 1.0, 1.0, 1.0, 1.0, 1.0, 1.0, 1.0, 1.0, 1.0, 1.0, 1.0, 1.0, 1.0, 1.0, 1.0, 1.0, 1.0, 1.0, 1.0, 1.0, 1.0, 1.0, 1.0, 1.0, 1.0, 1.0, 1.0, 1.0, 1.0, 1.0, 1.0, 1.0, 1.0, 1.0, 1.0, 1.0, 1.0, 1.0, 1.0, 1.0, 1.0, 1.0, 1.0, 1.0, 1.0, 1.0, 1.0, 1.0, 1.0, 1.0, 1.0, 1.0, 1.0, 1.0, 1.0, 1.0, 1.0, 1.0, 1.0, 1.0, 1.0, 1.0, 1.0, 1.0, 1.0, 1.0, 1.0, 1.0, 1.0, 1.0, 1.0, 1.0, 1.0, 1.0, 1.0, 1.0, 1.0, 1.0, 1.0, 1.0, 1.0, 1.0, 1.0, 1.0, 1.0, 1.0, 1.0, 1.0, 1.0, 1.0, 1.0, 1.0, 1.0, 1.0, 1.0, 1.0, 1.0, 1.0, 1.0, 1.0, 1.0, 1.0, 1.0, 1.0, 1.0, 1.0, 1.0, 1.0, 1.0, 1.0, 1.0, 1.0, 1.0, 1.0, 1.0, 1.0, 1.0, 1.0, 1.0, 1.0, 1.0, 1.0, 1.0, 1.0, 1.0, 1.0, 1.0, 1.0, 1.0, 1.0, 1.0, 1.0, 1.0, 1.0, 1.0, 1.0, 1.0, 1.0, 1.0, 1.0, 1.0, 1.0, 1.0, 1.0, 1.0, 1.0, 1.0, 1.0, 1.0, 1.0, 1.0, 1.0, 1.0, 1.0, 1.0, 1.0, 1.0, 1.0, 1.0, 1.0, 1.0, 1.0, 1.0, 1.0, 1.0, 1.0, 1.0, 1.0, 1.0, 1.0, 1.0, 1.0, 1.0, 1.0, 1.0, 1.0, 1.0, 1.0, 1.0, 1.0, 1.0, 1.0, 1.0, 1.0, 1.0, 1.0, 1.0, 1.0, 1.0, 1.0, 1.0, 1.0, 1.0, 1.0, 1.0, 1.0, 1.0, 1.0, 1.0, 1.0, 1.0, 1.0, 1.0, 1.0, 1.0, 1.0, 1.0, 1.0, 1.0, 1.0, 1.0, 1.0, 1.0, 1.0, 1.0, 1.0, 1.0, 1.0, 1.0, 1.0, 1.0, 1.0, 1.0, 1.0, 1.0, 1.0, 1.0, 1.0, 1.0, 1.0, 1.0, 1.0, 1.0, 1.0, 1.0, 1.0, 1.0, 1.0, 1.0, 1.0, 1.0, 1.0, 1.0, 1.0, 1.0, 1.0, 1.0, 1.0, 1.0, 1.0, 1.0, 1.0, 1.0, 1.0, 1.0, 1.0, 1.0, 1.0, 1.0, 1.0, 1.0, 1.0, 1.0, 1.0, 1.0, 1.0, 1.0, 1.0, 1.0, 1.0, 1.0, 1.0, 1.0, 1.0, 1.0, 1.0, 1.0, 1.0, 1.0, 1.0, 1.0, 1.0])
me_cube_001.materials.append(mat_bagman_texture_256)
me_cube_001.update()
me_plane = bpy.data.meshes.new('Plane')
me_plane.from_pydata([(-1.182, -0.2573, -5.345e-08), (9.739, 0.4204, -0.1426), (-1.182, 0.4204, 4.354e-09), (1.36, -0.2573, -0.05804), (1.072, 0.4204, -0.05804), (1.749, -0.7444, -0.1134), (1.749, 0.4204, -0.09634), (5.054, -0.7364, -0.1363), (5.803, 0.4204, -0.09634), (8.114, -0.3279, -0.1426), (7.771, 0.4204, -0.09634), (-1.182, -0.2573, -0.3698), (9.739, 0.4204, -0.2272), (-1.182, 0.4204, -0.3698), (1.36, -0.2573, -0.3118), (1.072, 0.4204, -0.3118), (1.749, -0.7444, -0.2564), (1.749, 0.4204, -0.2735), (5.054, -0.7364, -0.2335), (5.803, 0.4204, -0.2735), (8.114, -0.3279, -0.2272), (7.771, 0.4204, -0.2735)], [], [(9, 1, 10), (3, 5, 6, 4), (5, 7, 8, 6), (7, 9, 10, 8), (20, 21, 12), (2, 4, 15, 13), (14, 15, 17, 16), (16, 17, 19, 18), (18, 19, 21, 20), (3, 14, 16, 5), (13, 2, 0, 11, 14, 3, 4, 15), (10, 21, 19, 8), (2, 13, 11, 0), (8, 19, 17, 6), (1, 12, 21, 10), (6, 17, 15, 4), (9, 20, 12, 1), (7, 18, 20, 9), (5, 16, 18, 7), (11, 13, 15, 14), (4, 2, 0, 3), (3, 0, 11, 14)])
_uv = me_plane.uv_layers.new(name='UVMap')
_uv.uv.foreach_set('vector', [0.6636, 0.5351, 0.6899, 0.5492, 0.6556, 0.5533, 0.5275, 0.5424, 0.5376, 0.5276, 0.5366, 0.5555, 0.5208, 0.5555, 0.5376, 0.5276, 0.592, 0.5256, 0.6096, 0.5533, 0.5366, 0.5555, 0.592, 0.5256, 0.6636, 0.5351, 0.6556, 0.5533, 0.6096, 0.5533, 0.6636, 0.5351, 0.6556, 0.5533, 0.6899, 0.5492, 0.456, 0.5499, 0.5029, 0.5511, 0.5029, 0.5564, 0.456, 0.5576, 0.5275, 0.5424, 0.5208, 0.5555, 0.5366, 0.5555, 0.5376, 0.5276, 0.5376, 0.5276, 0.5366, 0.5555, 0.6096, 0.5533, 0.592, 0.5256, 0.592, 0.5256, 0.6096, 0.5533, 0.6556, 0.5533, 0.6636, 0.5351, 0.5076, 0.5492, 0.5076, 0.5543, 0.5154, 0.5532, 0.5154, 0.5503, 0.0, 1.0, 0.0, 1.0, 0.0, 0.0, 0.0, 0.0, 0.1811, 0.0, 0.1811, 0.0, 0.1811, 1.0, 0.1811, 1.0, 0.6423, 0.5519, 0.6423, 0.5556, 0.6014, 0.5556, 0.6014, 0.5519, 0.0, 1.0, 0.0, 1.0, 0.0, 0.0, 0.0, 0.0, 0.6014, 0.5519, 0.6014, 0.5556, 0.517, 0.5556, 0.517, 0.5519, 0.6832, 0.5528, 0.6832, 0.5546, 0.6423, 0.5556, 0.6423, 0.5519, 0.517, 0.5519, 0.517, 0.5556, 0.5029, 0.5564, 0.5029, 0.5511, 0.6476, 0.5339, 0.647, 0.5354, 0.6774, 0.5467, 0.678, 0.5451, 0.613, 0.5283, 0.6126, 0.5302, 0.6722, 0.5433, 0.6726, 0.5417, 0.5154, 0.5503, 0.5154, 0.5532, 0.5813, 0.5527, 0.5813, 0.5508, 0.4462, 0.5428, 0.4462, 0.5555, 0.5208, 0.5555, 0.5275, 0.5424, 0.5208, 0.5555, 0.4462, 0.5555, 0.4462, 0.5428, 0.5275, 0.5424, 0.5076, 0.5492, 0.4569, 0.548, 0.4569, 0.5554, 0.5076, 0.5543])
me_plane.materials.append(mat_bagman_texture_256)
me_plane.update()
arm_armature = bpy.data.armatures.new('Armature')  # bones are not reproduced

# ---- objects
ob_light = bpy.data.objects.new('Light', light_light)
ob_camera = bpy.data.objects.new('Camera', cam_camera)
ob_bagman = bpy.data.objects.new('BagMan', me_cube_001)
ob_knife = bpy.data.objects.new('Knife', me_plane)
ob_armature = bpy.data.objects.new('Armature', arm_armature)

# ---- transforms, parenting, visibility, modifiers, constraints
ob_light.location = (-0.5239, -5.478, 5.708)
ob_light.rotation_euler = (0.6503, 0.05522, 1.866)
ob_light.lock_rotations_4d = False
ob_light.empty_display_type = 'ARROWS'
ob_light.color = (0.0, 0.0, 0.0, 0.0)
ob_light.lineart.crease_threshold = 0.0
ob_camera.location = (7.359, -6.926, 4.958)
ob_camera.rotation_euler = (1.109, 0.0, 0.8149)
ob_camera.lock_rotations_4d = False
ob_camera.empty_display_type = 'ARROWS'
ob_camera.color = (0.0, 0.0, 0.0, 0.0)
ob_camera.display_type = 'WIRE'
ob_camera.lineart.crease_threshold = 0.0
ob_bagman.parent = ob_armature
ob_bagman.location = (0.0, 0.0, 0.0)
_vg = ob_bagman.vertex_groups.new(name='FOOT.L')
for _i, _w in zip([145, 146, 147, 148, 149, 150, 151, 152, 153, 154, 155, 156, 157, 158, 159, 160, 161, 162, 163, 164, 165, 166, 293, 294, 295, 296, 297, 299, 300, 301, 303, 304, 305, 306, 307, 308, 309, 310, 311, 314], [1.0, 1.0, 0.9998, 1.0, 0.9954, 1.0, 1.0, 1.0, 0.997, 1.0, 1.0, 1.0, 1.0, 0.9939, 1.0, 1.0, 1.0, 1.0, 1.0, 1.0, 0.986, 0.9999, 0.0, 0.0, 0.0002623, 0.0, 0.0, 0.0, 0.0, 0.0, 0.0, 0.0, 0.0, 0.0, 0.0, 0.0, 0.0, 0.0, 0.0, 0.0]): _vg.add([_i], _w, 'REPLACE')
_vg = ob_bagman.vertex_groups.new(name='SPINE')
for _i, _w in zip([8, 9, 10, 11, 12, 47, 121, 122, 123, 124, 132, 175, 176, 177, 178, 270, 271, 315, 316, 317, 318, 319, 320, 321, 322, 323, 324, 325, 326], [0.9991, 0.9954, 0.9839, 1.0, 1.0, 1.0, 1.0, 0.9977, 1.0, 0.9993, 1.0, 0.9986, 0.9897, 0.9903, 0.997, 1.0, 1.0, 1.0, 0.9807, 1.0, 1.0, 1.0, 1.0, 0.9995, 0.9966, 0.9997, 0.9997, 0.9997, 1.0]): _vg.add([_i], _w, 'REPLACE')
_vg = ob_bagman.vertex_groups.new(name='TORSO')
for _i, _w in zip([0, 1, 2, 3, 4, 5, 6, 7, 46, 99, 100, 101, 102, 103, 104, 105, 106, 107, 108, 109, 110, 111, 112, 113, 114, 115, 116, 117, 118, 119, 120, 134, 135, 167, 168, 169, 170, 171, 172, 173, 174, 259, 260, 261, 262, 263, 264, 265, 266, 267, 268, 269, 327, 328, 329, 330, 331, 332, 333], [1.0, 1.0, 1.0, 1.0, 1.0, 0.9767, 1.0, 0.9993, 1.0, 0.9995, 1.0, 0.9998, 0.9985, 0.9985, 0.9936, 0.9989, 1.0, 1.0, 1.0, 1.0, 1.0, 1.0, 0.9993, 1.0, 1.0, 0.9994, 1.0, 1.0, 1.0, 0.9999, 0.9854, 0.9993, 0.9853, 0.9883, 1.0, 1.0, 0.9982, 0.9734, 0.9997, 0.9999, 1.0, 1.0, 1.0, 1.0, 0.9999, 1.0, 0.9991, 1.0, 1.0, 1.0, 0.9999, 1.0, 0.9976, 1.0, 1.0, 0.9976, 0.9998, 0.9987, 1.0]): _vg.add([_i], _w, 'REPLACE')
_vg = ob_bagman.vertex_groups.new(name='HEAD')
for _i, _w in zip([78, 79, 80, 81, 82, 83, 84, 85, 86, 87, 88, 89, 90, 91, 92, 93, 94, 95, 96, 97, 98, 125, 126, 127, 128, 129, 130, 131, 133, 242, 243, 244, 245, 246, 247, 248, 249, 250, 251, 252, 253, 254, 255, 256, 257, 258], [0.9998, 0.9916, 0.9966, 0.9976, 1.0, 0.9985, 0.999, 0.9931, 0.9874, 0.9947, 0.9998, 1.0, 0.9999, 1.0, 0.997, 1.0, 0.9999, 0.9999, 0.9997, 0.9995, 0.9999, 0.9814, 1.0, 0.9995, 1.0, 1.0, 1.0, 0.9937, 0.9998, 0.9989, 0.979, 1.0, 0.9994, 0.9973, 0.9999, 0.9938, 0.9994, 0.9998, 0.9984, 0.9996, 0.9992, 0.9947, 0.9977, 0.9932, 1.0, 1.0]): _vg.add([_i], _w, 'REPLACE')
_vg = ob_bagman.vertex_groups.new(name='SHOULDER.L')
_vg = ob_bagman.vertex_groups.new(name='UPPER ARM.L')
for _i, _w in zip([56, 57, 58, 59, 60, 61, 62, 63, 64, 65, 66, 67, 68, 69], [0.9932, 0.9999, 1.0, 1.0, 0.9957, 0.9958, 0.9998, 0.9734, 0.9951, 0.9998, 0.9998, 1.0, 0.9998, 1.0]): _vg.add([_i], _w, 'REPLACE')
_vg = ob_bagman.vertex_groups.new(name='FOREARM.L')
for _i, _w in zip([70, 71, 72, 73, 74, 75, 76, 77, 136], [1.0, 1.0, 1.0, 0.9887, 0.9825, 0.9994, 1.0, 1.0, 1.0]): _vg.add([_i], _w, 'REPLACE')
_vg = ob_bagman.vertex_groups.new(name='HAND.L')
for _i, _w in zip([137, 138, 139, 140, 141, 142, 143, 144], [0.9999, 0.9996, 0.9992, 1.0, 0.9977, 1.0, 0.9994, 1.0]): _vg.add([_i], _w, 'REPLACE')
_vg = ob_bagman.vertex_groups.new(name='SHOULDER.R')
_vg = ob_bagman.vertex_groups.new(name='UPPER ARM.R')
for _i, _w in zip([220, 221, 222, 223, 224, 225, 226, 227, 228, 229, 230, 231, 232, 233], [1.0, 1.0, 0.9883, 1.0, 1.0, 1.0, 1.0, 1.0, 1.0, 1.0, 1.0, 1.0, 1.0, 0.9983]): _vg.add([_i], _w, 'REPLACE')
_vg = ob_bagman.vertex_groups.new(name='FOREARM.R')
for _i, _w in zip([234, 235, 236, 237, 238, 239, 240, 241, 272], [1.0, 1.0, 0.9999, 0.9999, 0.9875, 1.0, 1.0, 1.0, 1.0]): _vg.add([_i], _w, 'REPLACE')
_vg = ob_bagman.vertex_groups.new(name='HAND.R')
for _i, _w in zip([273, 274, 275, 276, 277, 278, 279, 280, 281, 282, 283, 284, 285, 286, 287, 288, 289, 290, 291, 292], [0.998, 0.9999, 0.9999, 0.9956, 1.0, 1.0, 1.0, 0.9994, 1.0, 1.0, 1.0, 1.0, 0.9998, 1.0, 1.0, 1.0, 1.0, 1.0, 1.0, 1.0]): _vg.add([_i], _w, 'REPLACE')
_vg = ob_bagman.vertex_groups.new(name='HIP.L')
_vg = ob_bagman.vertex_groups.new(name='UPPER LEG.L')
for _i, _w in zip([30, 31, 32, 33, 34, 35, 36, 37, 38, 39, 40, 41, 42, 43, 44, 45, 196, 197, 198, 199, 200, 201, 202, 203, 204, 205, 206, 207, 208, 209, 210, 211], [0.9918, 1.0, 0.9992, 0.9998, 1.0, 0.994, 0.9822, 0.9653, 1.0, 1.0, 1.0, 1.0, 0.9995, 0.9937, 0.966, 0.9542, 0.0, 0.0002001, 0.0, 0.000376, 0.0002042, 0.003181, 0.0, 0.0002361, 0.0, 0.0, 0.0, 0.0, 0.01421, 0.001758, 0.002511, 0.003333]): _vg.add([_i], _w, 'REPLACE')
_vg = ob_bagman.vertex_groups.new(name='SHIN.L')
for _i, _w in zip([13, 14, 15, 16, 17, 18, 19, 20, 21, 22, 23, 24, 25, 26, 27, 28, 29, 48, 49, 50, 51, 52, 53, 54, 55, 180, 182, 192, 195], [0.9998, 0.9999, 1.0, 0.9993, 0.9963, 1.0, 0.9987, 1.0, 1.0, 0.9962, 1.0, 0.9878, 1.0, 0.9999, 1.0, 1.0, 1.0, 0.9991, 0.9998, 1.0, 1.0, 0.9992, 1.0, 1.0, 0.9975, 0.0, 0.0, 0.0, 0.0]): _vg.add([_i], _w, 'REPLACE')
_vg = ob_bagman.vertex_groups.new(name='HIP.R')
_vg = ob_bagman.vertex_groups.new(name='UPPER LEG.R')
for _i, _w in zip([33, 38, 39, 42, 45, 196, 197, 198, 199, 200, 201, 202, 203, 204, 205, 206, 207, 208, 209, 210, 211], [0.0, 0.0, 0.0, 0.0, 0.0, 0.9986, 0.9999, 0.9992, 1.0, 0.9999, 0.9889, 1.0, 1.0, 1.0, 1.0, 1.0, 0.9999, 1.0, 1.0, 1.0, 1.0]): _vg.add([_i], _w, 'REPLACE')
_vg = ob_bagman.vertex_groups.new(name='SHIN.R')
for _i, _w in zip([179, 180, 181, 182, 183, 184, 185, 186, 187, 188, 189, 190, 191, 192, 193, 194, 195, 212, 213, 214, 215, 216, 217, 218, 219], [0.9993, 1.0, 0.9766, 1.0, 0.9951, 0.9975, 0.9961, 1.0, 0.9987, 0.9997, 0.9998, 0.9873, 1.0, 1.0, 1.0, 0.9978, 1.0, 0.9898, 0.9853, 1.0, 0.9986, 0.9469, 0.9985, 0.9956, 1.0]): _vg.add([_i], _w, 'REPLACE')
_vg = ob_bagman.vertex_groups.new(name='FOOT.R')
for _i, _w in zip([145, 146, 147, 148, 149, 151, 152, 153, 155, 156, 157, 158, 159, 160, 161, 162, 163, 166, 293, 294, 295, 296, 297, 298, 299, 300, 301, 302, 303, 304, 305, 306, 307, 308, 309, 310, 311, 312, 313, 314], [0.0, 0.0, 0.0002623, 0.0, 0.0, 0.0, 0.0, 0.0, 0.0, 0.0, 0.0, 0.0, 0.0, 0.0, 0.0, 0.0, 0.0, 0.0, 1.0, 1.0, 0.9998, 1.0, 0.9954, 1.0, 1.0, 1.0, 0.997, 1.0, 1.0, 1.0, 1.0, 0.9939, 1.0, 1.0, 1.0, 1.0, 1.0, 1.0, 0.986, 0.9999]): _vg.add([_i], _w, 'REPLACE')
_m = ob_bagman.modifiers.new('Armature', 'ARMATURE')
_m.object = ob_armature
ob_knife.parent = ob_armature
ob_knife.matrix_parent_inverse = Matrix(((-0.04282, 4.319e-07, -0.9991, 1.705), (0.9991, -8.989e-09, -0.04282, -0.8984), (2.637e-09, -1.0, -2.43e-07, -0.0002215), (0.0, -0.0, 0.0, 1.0)))
ob_knife.location = (0.9104, -0.00112, 1.645)
ob_knife.rotation_euler = (3.142, -0.0, -1.571)
ob_knife.scale = (0.06326, 0.06326, 0.06326)
ob_armature.location = (0.0, 0.0, 0.0)
ob_armature.show_in_front = True

# ---- collection membership
col_collection.objects.link(ob_light)
col_collection.objects.link(ob_camera)
col_mesh.objects.link(ob_bagman)
col_mesh.objects.link(ob_knife)
col_mesh.objects.link(ob_armature)

# ---- scene / render settings (as saved in the file)
scene.camera = ob_camera
scene.frame_start = 0; scene.frame_end = 100; scene.frame_set(0)
scene.render.engine = 'BLENDER_EEVEE_NEXT'
bpy.context.view_layer.update()
